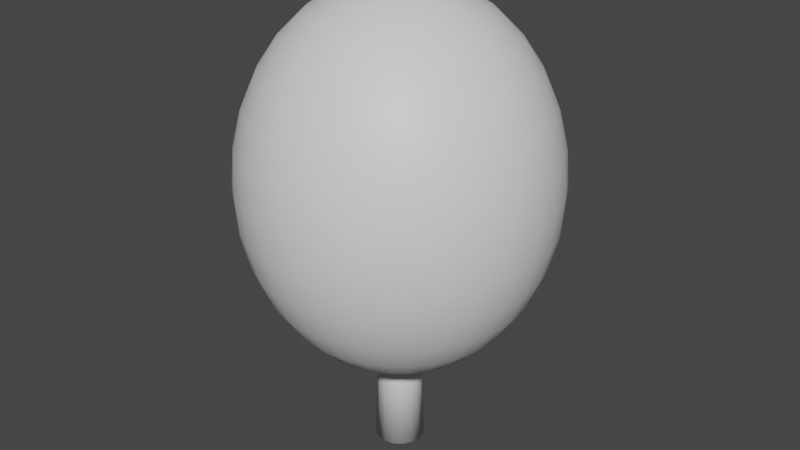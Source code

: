 # Source: FoxGlove.blend  (saved by Blender 3.3.6; exported with 4.5.12 LTS)
import bpy
from mathutils import Matrix  # noqa: F401  (used for matrix-valued properties, if any)

bpy.ops.wm.read_factory_settings(use_empty=True)
scene = bpy.context.scene
scene.name = 'Scene'

# ---- collections
col_collection = bpy.data.collections.new('Collection'); scene.collection.children.link(col_collection)

# ---- materials (node trees are filled in below, after node groups)
mat_bark = bpy.data.materials.new('Bark')
mat_bark.use_transparent_shadow = False
mat_leaves = bpy.data.materials.new('Leaves')
mat_leaves.use_transparent_shadow = False
mat_berries = bpy.data.materials.new('Berries')
mat_berries.use_transparent_shadow = False

# ---- material node trees
mat_bark.use_nodes = True; mat_bark.node_tree.nodes.clear()
_N = mat_bark.node_tree.nodes; _L = mat_bark.node_tree.links
n0 = _N.new('ShaderNodeBsdfPrincipled'); n0.name = 'Principled BSDF'; n0.location = (10, 300)
n0.distribution = 'GGX'
n0.subsurface_method = 'RANDOM_WALK_SKIN'
n0.inputs[3].default_value = 1.45
n0.inputs[27].default_value = (0.0, 0.0, 0.0, 1.0)
n0.inputs[28].default_value = 1.0
n1 = _N.new('ShaderNodeOutputMaterial'); n1.name = 'Material Output'; n1.location = (300, 300)
_L.new(n0.outputs[0], n1.inputs[0])
n1.is_active_output = True
mat_leaves.use_nodes = True; mat_leaves.node_tree.nodes.clear()
_N = mat_leaves.node_tree.nodes; _L = mat_leaves.node_tree.links
n0 = _N.new('ShaderNodeBsdfPrincipled'); n0.name = 'Principled BSDF'; n0.location = (10, 300)
n0.distribution = 'GGX'
n0.subsurface_method = 'RANDOM_WALK_SKIN'
n0.inputs[3].default_value = 1.45
n0.inputs[27].default_value = (0.0, 0.0, 0.0, 1.0)
n0.inputs[28].default_value = 1.0
n1 = _N.new('ShaderNodeOutputMaterial'); n1.name = 'Material Output'; n1.location = (300, 300)
_L.new(n0.outputs[0], n1.inputs[0])
n1.is_active_output = True
mat_berries.use_nodes = True; mat_berries.node_tree.nodes.clear()
_N = mat_berries.node_tree.nodes; _L = mat_berries.node_tree.links
n0 = _N.new('ShaderNodeBsdfPrincipled'); n0.name = 'Principled BSDF'; n0.location = (10, 300)
n0.distribution = 'GGX'
n0.subsurface_method = 'RANDOM_WALK_SKIN'
n0.inputs[0].default_value = (0.8, 0.1471, 0.08946, 1.0)
n0.inputs[3].default_value = 1.45
n0.inputs[27].default_value = (0.0, 0.0, 0.0, 1.0)
n0.inputs[28].default_value = 1.0
n1 = _N.new('ShaderNodeOutputMaterial'); n1.name = 'Material Output'; n1.location = (300, 300)
_L.new(n0.outputs[0], n1.inputs[0])
n1.is_active_output = True

# ---- world
world_world = bpy.data.worlds.new('World'); scene.world = world_world
world_world.use_nodes = True; world_world.node_tree.nodes.clear()
_N = world_world.node_tree.nodes; _L = world_world.node_tree.links
n0 = _N.new('ShaderNodeOutputWorld'); n0.name = 'World Output'; n0.location = (300, 300)
n1 = _N.new('ShaderNodeBackground'); n1.name = 'Background'; n1.location = (10, 300)
n1.inputs[0].default_value = (0.05088, 0.05088, 0.05088, 1.0)
_L.new(n1.outputs[0], n0.inputs[0])
n0.is_active_output = True
world_world.color = (0.05088, 0.05088, 0.05088)
world_world.use_sun_shadow = False
world_world.sun_shadow_jitter_overblur = 0.0

# ---- meshes
me_cylinder_001 = bpy.data.meshes.new('Cylinder.001')
me_cylinder_001.from_pydata([(3.189e-10, 0.07202, 0.0005009), (1.141e-10, 0.05572, 0.4001), (0.02756, 0.06654, 0.0005009), (0.02132, 0.05148, 0.4001), (0.05093, 0.05093, 0.0005009), (0.0394, 0.0394, 0.4001), (0.06654, 0.02756, 0.0005009), (0.05148, 0.02132, 0.4001), (0.07202, -3.968e-10, 0.0005009), (0.05572, -6e-10, 0.4001), (0.06654, -0.02756, 0.0005009), (0.05148, -0.02132, 0.4001), (0.05093, -0.05093, 0.0005009), (0.0394, -0.0394, 0.4001), (0.02756, -0.06654, 0.0005009), (0.02132, -0.05148, 0.4001), (3.189e-10, -0.07202, 0.0005009), (1.141e-10, -0.05572, 0.4001), (-0.02756, -0.06654, 0.0005009), (-0.02132, -0.05148, 0.4001), (-0.05093, -0.05093, 0.0005009), (-0.0394, -0.0394, 0.4001), (-0.06654, -0.02756, 0.0005009), (-0.05148, -0.02132, 0.4001), (-0.07202, -3.968e-10, 0.0005009), (-0.05572, -6e-10, 0.4001), (-0.06654, 0.02756, 0.0005009), (-0.05148, 0.02132, 0.4001), (-0.05093, 0.05093, 0.0005009), (-0.0394, 0.0394, 0.4001), (-0.02756, 0.06654, 0.0005009), (-0.02132, 0.05148, 0.4001), (-0.2569, 0.2569, 1.111), (-0.2185, 0.2185, 1.193), (-0.1717, 0.1717, 1.26), (-0.1182, 0.1182, 1.31), (-0.06028, 0.06028, 1.341), (-0.07088, 0.04736, 1.341), (-0.139, 0.0929, 1.31), (-0.2018, 0.1349, 1.26), (-0.2569, 0.1717, 1.193), (-0.3021, 0.2018, 1.111), (-0.3357, 0.2243, 1.018), (-0.3563, 0.2381, 0.9164), (-0.3633, 0.2428, 0.8111), (-0.3563, 0.2381, 0.7058), (-0.3357, 0.2243, 0.6045), (-0.3021, 0.2018, 0.5112), (-0.2569, 0.1717, 0.4294), (-0.2018, 0.1349, 0.3622), (-0.139, 0.0929, 0.3123), (-0.07088, 0.04736, 0.2816), (-0.07876, 0.03262, 0.2816), (-0.1545, 0.06399, 0.3123), (-0.2243, 0.0929, 0.3622), (-0.2855, 0.1182, 0.4294), (-0.3357, 0.139, 0.5112), (-0.373, 0.1545, 0.6045), (-0.3959, 0.164, 0.7058), (-0.4037, 0.1672, 0.8111), (-0.3959, 0.164, 0.9164), (-0.373, 0.1545, 1.018), (-0.3357, 0.139, 1.111), (-0.2855, 0.1182, 1.193), (-0.2243, 0.0929, 1.26), (-0.1545, 0.06399, 1.31), (-0.07876, 0.03262, 1.341), (-0.08361, 0.01663, 1.341), (-0.164, 0.03262, 1.31), (-0.2381, 0.04736, 1.26), (-0.303, 0.06028, 1.193), (-0.3563, 0.07088, 1.111), (-0.3959, 0.07876, 1.018), (-0.4203, 0.08361, 0.9164), (-0.4286, 0.08525, 0.8111), (-0.4203, 0.08361, 0.7058), (-0.3959, 0.07876, 0.6045), (-0.3563, 0.07088, 0.5112), (-0.303, 0.06028, 0.4294), (-0.2381, 0.04736, 0.3622), (-0.164, 0.03262, 0.3123), (-0.08361, 0.01663, 0.2816), (-0.08525, 5.498e-08, 0.2816), (-0.1672, 6.963e-08, 0.3123), (-0.2428, 1.12e-07, 0.3622), (-0.309, 5.986e-08, 0.4294), (-0.3633, 1.185e-07, 0.5112), (-0.4037, 5.335e-08, 0.6045), (-0.4286, 1.64e-07, 0.7058), (-0.437, 2.422e-07, 0.8111), (-0.4286, 1.64e-07, 0.9164), (-0.4037, 5.335e-08, 1.018), (-0.3633, 1.185e-07, 1.111), (-0.309, 5.986e-08, 1.193), (-0.2428, 1.12e-07, 1.26), (-0.1672, 6.963e-08, 1.31), (-0.08525, 5.498e-08, 1.341), (-0.08361, -0.01663, 1.341), (-0.164, -0.03262, 1.31), (-0.2381, -0.04736, 1.26), (-0.303, -0.06028, 1.193), (-0.3563, -0.07088, 1.111), (-0.3959, -0.07876, 1.018), (-0.4203, -0.08361, 0.9164), (-0.4286, -0.08525, 0.8111), (-0.4203, -0.08361, 0.7058), (-0.3959, -0.07876, 0.6045), (-0.3563, -0.07088, 0.5112), (-0.303, -0.06028, 0.4294), (-0.2381, -0.04736, 0.3622), (-0.164, -0.03262, 0.3123), (-0.08361, -0.01663, 0.2816), (-0.07876, -0.03262, 0.2816), (-0.1545, -0.06399, 0.3123), (-0.2243, -0.0929, 0.3622), (-0.2855, -0.1182, 0.4294), (-0.3357, -0.139, 0.5112), (-0.373, -0.1545, 0.6045), (-0.3959, -0.164, 0.7058), (-0.4037, -0.1672, 0.8111), (-0.3959, -0.164, 0.9164), (-0.373, -0.1545, 1.018), (-0.3357, -0.139, 1.111), (-0.2855, -0.1182, 1.193), (-0.2243, -0.0929, 1.26), (-0.1545, -0.06399, 1.31), (-0.07876, -0.03262, 1.341), (-0.07088, -0.04736, 1.341), (-0.139, -0.0929, 1.31), (-0.2018, -0.1349, 1.26), (-0.2569, -0.1717, 1.193), (-0.3021, -0.2018, 1.111), (-0.3357, -0.2243, 1.018), (-0.3563, -0.2381, 0.9164), (-0.3633, -0.2428, 0.8111), (-0.3563, -0.2381, 0.7058), (-0.3357, -0.2243, 0.6045), (-0.3021, -0.2018, 0.5112), (-0.2569, -0.1717, 0.4294), (-0.2018, -0.1349, 0.3622), (-0.139, -0.0929, 0.3123), (-0.07088, -0.04736, 0.2816), (-0.06028, -0.06028, 0.2816), (-0.1182, -0.1182, 0.3123), (-0.1717, -0.1717, 0.3622), (-0.2185, -0.2185, 0.4294), (-0.2569, -0.2569, 0.5112), (-0.2855, -0.2855, 0.6045), (-0.303, -0.303, 0.7058), (-0.309, -0.309, 0.8111), (-0.303, -0.303, 0.9164), (-0.2855, -0.2855, 1.018), (-0.2569, -0.2569, 1.111), (-0.2185, -0.2185, 1.193), (-0.1717, -0.1717, 1.26), (-0.1182, -0.1182, 1.31), (-0.06028, -0.06028, 1.341), (-0.04736, -0.07088, 1.341), (-0.0929, -0.139, 1.31), (-0.1349, -0.2018, 1.26), (-0.1717, -0.2569, 1.193), (-0.2018, -0.3021, 1.111), (-0.2243, -0.3357, 1.018), (-0.2381, -0.3563, 0.9164), (-0.2428, -0.3633, 0.8111), (-0.2381, -0.3563, 0.7058), (-0.2243, -0.3357, 0.6045), (-0.2018, -0.3021, 0.5112), (-0.1717, -0.2569, 0.4294), (-0.1349, -0.2018, 0.3622), (-0.0929, -0.139, 0.3123), (-0.04736, -0.07088, 0.2816), (-0.03262, -0.07876, 0.2816), (-0.06399, -0.1545, 0.3123), (-0.0929, -0.2243, 0.3622), (-0.1182, -0.2855, 0.4294), (-0.139, -0.3357, 0.5112), (-0.1545, -0.373, 0.6045), (-0.164, -0.3959, 0.7058), (-0.1672, -0.4037, 0.8111), (-0.164, -0.3959, 0.9164), (-0.1545, -0.373, 1.018), (-0.139, -0.3357, 1.111), (-0.1182, -0.2855, 1.193), (-0.0929, -0.2243, 1.26), (-0.06399, -0.1545, 1.31), (-0.03262, -0.07876, 1.341), (-0.01663, -0.08361, 1.341), (-0.03262, -0.164, 1.31), (-0.04736, -0.2381, 1.26), (-0.06028, -0.303, 1.193), (-0.07088, -0.3563, 1.111), (-0.07876, -0.3959, 1.018), (-0.08361, -0.4203, 0.9164), (-0.08525, -0.4286, 0.8111), (-0.08361, -0.4203, 0.7058), (-0.07876, -0.3959, 0.6045), (-0.07088, -0.3563, 0.5112), (-0.06028, -0.303, 0.4294), (-0.04736, -0.2381, 0.3622), (-0.03262, -0.164, 0.3123), (-0.01663, -0.08361, 0.2816), (1.3e-07, -0.08525, 0.2816), (1.104e-07, -0.1672, 0.3123), (9.09e-08, -0.2428, 0.3622), (1.267e-07, -0.309, 0.4294), (8.764e-08, -0.3633, 0.5112), (1.462e-07, -0.4037, 0.6045), (7.462e-08, -0.4286, 0.7058), (-1.003e-08, -0.437, 0.8111), (7.462e-08, -0.4286, 0.9164), (1.462e-07, -0.4037, 1.018), (8.764e-08, -0.3633, 1.111), (1.267e-07, -0.309, 1.193), (9.09e-08, -0.2428, 1.26), (1.104e-07, -0.1672, 1.31), (1.3e-07, -0.08525, 1.341), (0.01663, -0.08361, 1.341), (0.03262, -0.164, 1.31), (0.04736, -0.2381, 1.26), (0.06028, -0.303, 1.193), (0.07088, -0.3563, 1.111), (0.07876, -0.3959, 1.018), (0.08361, -0.4203, 0.9164), (0.08525, -0.4286, 0.8111), (0.08361, -0.4203, 0.7058), (0.07876, -0.3959, 0.6045), (0.07088, -0.3563, 0.5112), (0.06028, -0.303, 0.4294), (0.04736, -0.2381, 0.3622), (0.03262, -0.164, 0.3123), (0.01663, -0.08361, 0.2816), (0.03262, -0.07876, 0.2816), (0.06399, -0.1545, 0.3123), (0.0929, -0.2243, 0.3622), (0.1182, -0.2855, 0.4294), (0.139, -0.3357, 0.5112), (0.1545, -0.373, 0.6045), (0.164, -0.3959, 0.7058), (0.1672, -0.4037, 0.8111), (0.164, -0.3959, 0.9164), (0.1545, -0.373, 1.018), (0.139, -0.3357, 1.111), (0.1182, -0.2855, 1.193), (0.0929, -0.2243, 1.26), (0.06399, -0.1545, 1.31), (0.03262, -0.07876, 1.341), (0.04736, -0.07088, 1.341), (0.0929, -0.139, 1.31), (0.1349, -0.2018, 1.26), (0.1717, -0.2569, 1.193), (0.2018, -0.3021, 1.111), (0.2243, -0.3357, 1.018), (0.2381, -0.3563, 0.9164), (0.2428, -0.3633, 0.8111), (0.2381, -0.3563, 0.7058), (0.2243, -0.3357, 0.6045), (0.2018, -0.3021, 0.5112), (0.1717, -0.2569, 0.4294), (0.1349, -0.2018, 0.3622), (0.0929, -0.139, 0.3123), (0.04736, -0.07088, 0.2816), (0.06028, -0.06028, 0.2816), (0.1182, -0.1182, 0.3123), (0.1717, -0.1717, 0.3622), (0.2185, -0.2185, 0.4294), (0.2569, -0.2569, 0.5112), (0.2855, -0.2855, 0.6045), (0.303, -0.303, 0.7058), (0.309, -0.309, 0.8111), (0.303, -0.303, 0.9164), (0.2855, -0.2855, 1.018), (0.2569, -0.2569, 1.111), (0.2185, -0.2185, 1.193), (0.1717, -0.1717, 1.26), (0.1182, -0.1182, 1.31), (0.06028, -0.06028, 1.341), (0.07088, -0.04736, 1.341), (0.139, -0.0929, 1.31), (0.2018, -0.1349, 1.26), (0.2569, -0.1717, 1.193), (0.3021, -0.2018, 1.111), (0.3357, -0.2243, 1.018), (0.3563, -0.2381, 0.9164), (0.3633, -0.2428, 0.8111), (0.3563, -0.2381, 0.7058), (0.3357, -0.2243, 0.6045), (0.3021, -0.2018, 0.5112), (0.2569, -0.1717, 0.4294), (0.2018, -0.1349, 0.3622), (0.139, -0.0929, 0.3123), (0.07088, -0.04736, 0.2816), (0.07876, -0.03262, 0.2816), (0.1545, -0.06399, 0.3123), (0.2243, -0.0929, 0.3622), (0.2855, -0.1182, 0.4294), (0.3357, -0.139, 0.5112), (0.373, -0.1545, 0.6045), (0.3959, -0.164, 0.7058), (0.4037, -0.1672, 0.8111), (0.3959, -0.164, 0.9164), (0.373, -0.1545, 1.018), (0.3357, -0.139, 1.111), (0.2855, -0.1182, 1.193), (0.2243, -0.0929, 1.26), (0.1545, -0.06399, 1.31), (0.07876, -0.03262, 1.341), (0.08361, -0.01663, 1.341), (0.164, -0.03262, 1.31), (0.2381, -0.04736, 1.26), (0.303, -0.06028, 1.193), (0.3563, -0.07088, 1.111), (0.3959, -0.07876, 1.018), (0.4203, -0.08361, 0.9164), (0.4286, -0.08525, 0.8111), (0.4203, -0.08361, 0.7058), (0.3959, -0.07876, 0.6045), (0.3563, -0.07088, 0.5112), (0.303, -0.06028, 0.4294), (0.2381, -0.04736, 0.3622), (0.164, -0.03262, 0.3123), (0.08361, -0.01663, 0.2816), (0.08525, 4.196e-08, 0.2816), (0.1672, 3.707e-08, 0.3123), (0.2428, 2.405e-08, 0.3622), (0.309, 5.335e-08, 0.4294), (0.3633, 7.773e-09, 0.5112), (0.4037, 6.637e-08, 0.6045), (0.4286, 7.773e-09, 0.7058), (0.437, -2.478e-08, 0.8111), (0.4286, 7.773e-09, 0.9164), (0.4037, 6.637e-08, 1.018), (0.3633, 7.773e-09, 1.111), (0.309, 5.335e-08, 1.193), (0.2428, 2.405e-08, 1.26), (0.1672, 3.707e-08, 1.31), (0.08525, 4.196e-08, 1.341), (0.08361, 0.01663, 1.341), (0.164, 0.03262, 1.31), (0.2381, 0.04736, 1.26), (0.303, 0.06028, 1.193), (0.3563, 0.07088, 1.111), (0.3959, 0.07876, 1.018), (0.4203, 0.08361, 0.9164), (0.4286, 0.08525, 0.8111), (0.4203, 0.08361, 0.7058), (0.3959, 0.07876, 0.6045), (0.3563, 0.07088, 0.5112), (0.303, 0.06028, 0.4294), (0.2381, 0.04736, 0.3622), (0.164, 0.03262, 0.3123), (0.08361, 0.01663, 0.2816), (0.07876, 0.03262, 0.2816), (0.1545, 0.06399, 0.3123), (0.2243, 0.0929, 0.3622), (0.2855, 0.1182, 0.4294), (0.3357, 0.139, 0.5112), (0.373, 0.1545, 0.6045), (0.3959, 0.164, 0.7058), (0.4037, 0.1672, 0.8111), (0.3959, 0.164, 0.9164), (0.373, 0.1545, 1.018), (0.3357, 0.139, 1.111), (0.2855, 0.1182, 1.193), (0.2243, 0.0929, 1.26), (0.1545, 0.06399, 1.31), (0.07876, 0.03262, 1.341), (0.07088, 0.04736, 1.341), (0.139, 0.0929, 1.31), (0.2018, 0.1349, 1.26), (0.2569, 0.1717, 1.193), (0.3021, 0.2018, 1.111), (0.3357, 0.2243, 1.018), (0.3563, 0.2381, 0.9164), (0.3633, 0.2428, 0.8111), (0.3563, 0.2381, 0.7058), (0.3357, 0.2243, 0.6045), (0.3021, 0.2018, 0.5112), (0.2569, 0.1717, 0.4294), (0.2018, 0.1349, 0.3622), (0.139, 0.0929, 0.3123), (0.07088, 0.04736, 0.2816), (0.06028, 0.06028, 0.2816), (0.1182, 0.1182, 0.3123), (0.1717, 0.1717, 0.3622), (0.2185, 0.2185, 0.4294), (0.2569, 0.2569, 0.5112), (0.2855, 0.2855, 0.6045), (0.303, 0.303, 0.7058), (0.309, 0.309, 0.8111), (0.303, 0.303, 0.9164), (0.2855, 0.2855, 1.018), (0.2569, 0.2569, 1.111), (0.2185, 0.2185, 1.193), (0.1717, 0.1717, 1.26), (0.1182, 0.1182, 1.31), (0.06028, 0.06028, 1.341), (0.04736, 0.07088, 1.341), (0.0929, 0.139, 1.31), (0.1349, 0.2018, 1.26), (0.1717, 0.2569, 1.193), (0.2018, 0.3021, 1.111), (0.2243, 0.3357, 1.018), (0.2381, 0.3563, 0.9164), (0.2428, 0.3633, 0.8111), (0.2381, 0.3563, 0.7058), (0.2243, 0.3357, 0.6045), (0.2018, 0.3021, 0.5112), (0.1717, 0.2569, 0.4294), (0.1349, 0.2018, 0.3622), (0.0929, 0.139, 0.3123), (0.04736, 0.07088, 0.2816), (1.332e-07, 4.684e-08, 0.2712), (0.03262, 0.07876, 0.2816), (0.06399, 0.1545, 0.3123), (0.0929, 0.2243, 0.3622), (0.1182, 0.2855, 0.4294), (0.139, 0.3357, 0.5112), (0.1545, 0.373, 0.6045), (0.164, 0.3959, 0.7058), (0.1672, 0.4037, 0.8111), (0.164, 0.3959, 0.9164), (0.1545, 0.373, 1.018), (0.139, 0.3357, 1.111), (0.1182, 0.2855, 1.193), (0.0929, 0.2243, 1.26), (0.06399, 0.1545, 1.31), (0.03262, 0.07876, 1.341), (1.332e-07, 4.684e-08, 1.351), (0.01663, 0.08361, 1.341), (0.03262, 0.164, 1.31), (0.04736, 0.2381, 1.26), (0.06028, 0.303, 1.193), (0.07088, 0.3563, 1.111), (0.07876, 0.3959, 1.018), (0.08361, 0.4203, 0.9164), (0.08525, 0.4286, 0.8111), (0.08361, 0.4203, 0.7058), (0.07876, 0.3959, 0.6045), (0.07088, 0.3563, 0.5112), (0.06028, 0.303, 0.4294), (0.04736, 0.2381, 0.3622), (0.03262, 0.164, 0.3123), (0.01663, 0.08361, 0.2816), (1.332e-07, 0.08525, 0.2816), (1.332e-07, 0.1672, 0.3123), (1.332e-07, 0.2428, 0.3622), (1.332e-07, 0.309, 0.4294), (1.332e-07, 0.3633, 0.5112), (1.332e-07, 0.4037, 0.6045), (1.332e-07, 0.4286, 0.7058), (1.332e-07, 0.437, 0.8111), (1.332e-07, 0.4286, 0.9164), (1.332e-07, 0.3633, 1.111), (1.332e-07, 0.309, 1.193), (1.332e-07, 0.2428, 1.26), (1.332e-07, 0.1672, 1.31), (1.332e-07, 0.08525, 1.341), (-0.2855, 0.2855, 1.018), (-0.303, 0.303, 0.9164), (-0.309, 0.309, 0.8111), (-0.303, 0.303, 0.7058), (-0.2855, 0.2855, 0.6045), (-0.2569, 0.2569, 0.5112), (-0.2185, 0.2185, 0.4294), (-0.1717, 0.1717, 0.3622), (-0.1182, 0.1182, 0.3123), (-0.06028, 0.06028, 0.2816), (-0.2018, 0.3021, 1.111), (-0.1717, 0.2569, 1.193), (-0.1349, 0.2018, 1.26), (-0.0929, 0.139, 1.31), (-0.04736, 0.07088, 1.341), (-0.2243, 0.3357, 1.018), (-0.2381, 0.3563, 0.9164), (-0.2428, 0.3633, 0.8111), (-0.2381, 0.3563, 0.7058), (-0.2243, 0.3357, 0.6045), (-0.2018, 0.3021, 0.5112), (-0.1717, 0.2569, 0.4294), (-0.1349, 0.2018, 0.3622), (-0.0929, 0.139, 0.3123), (-0.04736, 0.07088, 0.2816), (-0.139, 0.3357, 1.111), (-0.1182, 0.2855, 1.193), (-0.0929, 0.2243, 1.26), (-0.06399, 0.1545, 1.31), (-0.03262, 0.07876, 1.341), (-0.1545, 0.373, 1.018), (-0.164, 0.3959, 0.9164), (-0.1672, 0.4037, 0.8111), (-0.164, 0.3959, 0.7058), (-0.1545, 0.373, 0.6045), (-0.139, 0.3357, 0.5112), (-0.1182, 0.2855, 0.4294), (-0.0929, 0.2243, 0.3622), (-0.06399, 0.1545, 0.3123), (-0.03262, 0.07876, 0.2816), (-0.07088, 0.3563, 1.111), (-0.06028, 0.303, 1.193), (-0.04736, 0.2381, 1.26), (-0.03262, 0.164, 1.31), (-0.01663, 0.08361, 1.341), (-0.07876, 0.3959, 1.018), (-0.08361, 0.4203, 0.9164), (-0.08525, 0.4286, 0.8111), (-0.08361, 0.4203, 0.7058), (-0.07876, 0.3959, 0.6045), (-0.07088, 0.3563, 0.5112), (-0.06028, 0.303, 0.4294), (-0.04736, 0.2381, 0.3622), (-0.03262, 0.164, 0.3123), (-0.01663, 0.08361, 0.2816), (1.593e-07, 0.4037, 1.018)], [], [(0, 1, 3, 2), (2, 3, 5, 4), (4, 5, 7, 6), (6, 7, 9, 8), (8, 9, 11, 10), (10, 11, 13, 12), (12, 13, 15, 14), (14, 15, 17, 16), (16, 17, 19, 18), (18, 19, 21, 20), (20, 21, 23, 22), (22, 23, 25, 24), (24, 25, 27, 26), (26, 27, 29, 28), (3, 1, 31, 29, 27, 25, 23, 21, 19, 17, 15, 13, 11, 9, 7, 5), (28, 29, 31, 30), (30, 31, 1, 0), (0, 2, 4, 6, 8, 10, 12, 14, 16, 18, 20, 22, 24, 26, 28, 30), (504, 503, 513, 452), (497, 496, 511, 512), (507, 506, 450, 449), (489, 488, 503, 504), (506, 505, 451, 450), (482, 481, 496, 497), (501, 502, 457, 456), (474, 473, 488, 489), (511, 510, 446, 445), (475, 474, 489, 490), (502, 428, 457), (487, 428, 502), (469, 470, 485, 484), (498, 499, 454, 453), (488, 483, 498, 503), (505, 504, 452, 451), (490, 489, 504, 505), (484, 485, 500, 499), (492, 491, 506, 507), (494, 493, 508, 509), (478, 477, 492, 493), (495, 494, 509, 510), (477, 476, 491, 492), (496, 495, 510, 511), (476, 475, 490, 491), (483, 484, 499, 498), (412, 482, 497), (412, 497, 512), (481, 480, 495, 496), (493, 492, 507, 508), (491, 490, 505, 506), (470, 471, 486, 485), (461, 460, 475, 476), (472, 428, 487), (463, 462, 477, 478), (466, 465, 480, 481), (465, 464, 479, 480), (460, 459, 474, 475), (473, 468, 483, 488), (458, 32, 468, 473), (467, 466, 481, 482), (480, 479, 494, 495), (464, 463, 478, 479), (479, 478, 493, 494), (36, 428, 472), (468, 469, 484, 483), (32, 33, 469, 468), (471, 472, 487, 486), (41, 40, 33, 32), (35, 36, 472, 471), (45, 44, 460, 461), (34, 35, 471, 470), (39, 38, 35, 34), (462, 461, 476, 477), (49, 48, 464, 465), (412, 467, 482), (48, 47, 463, 464), (37, 428, 36), (46, 45, 461, 462), (42, 41, 32, 458), (33, 34, 470, 469), (44, 43, 459, 460), (43, 42, 458, 459), (459, 458, 473, 474), (61, 62, 41, 42), (59, 60, 43, 44), (53, 54, 49, 50), (54, 55, 48, 49), (50, 49, 465, 466), (412, 52, 51), (62, 63, 40, 41), (51, 50, 466, 467), (52, 53, 50, 51), (40, 39, 34, 33), (60, 61, 42, 43), (412, 51, 467), (57, 58, 45, 46), (38, 37, 36, 35), (55, 56, 47, 48), (47, 46, 462, 463), (64, 65, 38, 39), (77, 76, 57, 56), (63, 64, 39, 40), (79, 78, 55, 54), (58, 59, 44, 45), (69, 68, 65, 64), (65, 66, 37, 38), (78, 77, 56, 55), (73, 72, 61, 60), (68, 67, 66, 65), (71, 70, 63, 62), (56, 57, 46, 47), (75, 74, 59, 58), (72, 71, 62, 61), (66, 428, 37), (81, 80, 53, 52), (412, 111, 82), (118, 119, 104, 105), (108, 107, 86, 85), (67, 428, 66), (121, 122, 101, 102), (97, 428, 96), (98, 97, 96, 95), (102, 101, 92, 91), (107, 106, 87, 86), (104, 103, 90, 89), (100, 99, 94, 93), (106, 105, 88, 87), (111, 110, 83, 82), (101, 100, 93, 92), (103, 102, 91, 90), (119, 120, 103, 104), (116, 117, 106, 107), (124, 125, 98, 99), (120, 121, 102, 103), (126, 428, 97), (117, 118, 105, 106), (412, 112, 111), (112, 113, 110, 111), (125, 126, 97, 98), (412, 141, 112), (114, 115, 108, 109), (412, 81, 52), (133, 132, 121, 120), (122, 123, 100, 101), (115, 116, 107, 108), (123, 124, 99, 100), (113, 114, 109, 110), (132, 131, 122, 121), (139, 138, 115, 114), (76, 75, 58, 57), (144, 145, 138, 139), (138, 137, 116, 115), (134, 133, 120, 119), (127, 428, 126), (136, 135, 118, 117), (140, 139, 114, 113), (135, 134, 119, 118), (130, 129, 124, 123), (129, 128, 125, 124), (131, 130, 123, 122), (128, 127, 126, 125), (137, 136, 117, 116), (141, 140, 113, 112), (146, 147, 136, 137), (145, 146, 137, 138), (156, 428, 127), (148, 149, 134, 135), (147, 148, 135, 136), (151, 152, 131, 132), (142, 143, 140, 141), (149, 150, 133, 134), (155, 156, 127, 128), (74, 73, 60, 59), (153, 154, 129, 130), (152, 153, 130, 131), (154, 155, 128, 129), (412, 142, 141), (143, 144, 139, 140), (150, 151, 132, 133), (170, 169, 144, 143), (80, 79, 54, 53), (161, 160, 153, 152), (168, 167, 146, 145), (167, 166, 147, 146), (160, 159, 154, 153), (157, 428, 156), (163, 162, 151, 150), (412, 171, 142), (169, 168, 145, 144), (162, 161, 152, 151), (158, 157, 156, 155), (159, 158, 155, 154), (166, 165, 148, 147), (164, 163, 150, 149), (165, 164, 149, 148), (174, 175, 168, 169), (183, 184, 159, 160), (177, 178, 165, 166), (172, 173, 170, 171), (173, 174, 169, 170), (185, 186, 157, 158), (186, 428, 157), (175, 176, 167, 168), (96, 428, 67), (181, 182, 161, 162), (182, 183, 160, 161), (171, 170, 143, 142), (180, 181, 162, 163), (184, 185, 158, 159), (179, 180, 163, 164), (176, 177, 166, 167), (412, 201, 172), (200, 199, 174, 173), (178, 179, 164, 165), (192, 191, 182, 181), (412, 172, 171), (188, 187, 186, 185), (201, 200, 173, 172), (197, 196, 177, 176), (187, 428, 186), (196, 195, 178, 177), (193, 192, 181, 180), (191, 190, 183, 182), (194, 193, 180, 179), (195, 194, 179, 178), (198, 197, 176, 175), (92, 93, 70, 71), (214, 215, 188, 189), (208, 209, 194, 195), (209, 210, 193, 194), (203, 204, 199, 200), (213, 214, 189, 190), (205, 206, 197, 198), (90, 91, 72, 73), (215, 216, 187, 188), (206, 207, 196, 197), (190, 189, 184, 183), (212, 213, 190, 191), (199, 198, 175, 174), (210, 211, 192, 193), (189, 188, 185, 184), (204, 205, 198, 199), (216, 428, 187), (412, 202, 201), (231, 230, 203, 202), (202, 203, 200, 201), (224, 223, 210, 209), (211, 212, 191, 192), (225, 224, 209, 208), (207, 208, 195, 196), (227, 226, 207, 206), (217, 428, 216), (220, 219, 214, 213), (223, 222, 211, 210), (218, 217, 216, 215), (229, 228, 205, 204), (89, 90, 73, 74), (222, 221, 212, 211), (412, 231, 202), (230, 229, 204, 203), (233, 234, 229, 230), (244, 245, 218, 219), (245, 246, 217, 218), (236, 237, 226, 227), (91, 92, 71, 72), (232, 233, 230, 231), (239, 240, 223, 224), (221, 220, 213, 212), (241, 242, 221, 222), (226, 225, 208, 207), (234, 235, 228, 229), (219, 218, 215, 214), (242, 243, 220, 221), (228, 227, 206, 205), (246, 428, 217), (258, 257, 236, 235), (412, 232, 231), (253, 252, 241, 240), (235, 236, 227, 228), (252, 251, 242, 241), (238, 239, 224, 225), (260, 259, 234, 233), (237, 238, 225, 226), (247, 428, 246), (240, 241, 222, 223), (257, 256, 237, 236), (412, 261, 232), (412, 82, 81), (250, 249, 244, 243), (259, 258, 235, 234), (243, 244, 219, 220), (272, 273, 250, 251), (261, 260, 233, 232), (266, 267, 256, 257), (248, 247, 246, 245), (87, 88, 75, 76), (412, 262, 261), (276, 428, 247), (255, 254, 239, 238), (267, 268, 255, 256), (249, 248, 245, 244), (275, 276, 247, 248), (251, 250, 243, 242), (273, 274, 249, 250), (256, 255, 238, 237), (271, 272, 251, 252), (254, 253, 240, 239), (265, 266, 257, 258), (280, 279, 274, 273), (263, 264, 259, 260), (279, 278, 275, 274), (269, 270, 253, 254), (281, 280, 273, 272), (274, 275, 248, 249), (285, 284, 269, 268), (264, 265, 258, 259), (278, 277, 276, 275), (262, 263, 260, 261), (95, 96, 67, 68), (288, 287, 266, 265), (268, 269, 254, 255), (270, 271, 252, 253), (282, 281, 272, 271), (291, 290, 263, 262), (301, 302, 281, 282), (412, 291, 262), (82, 83, 80, 81), (304, 305, 278, 279), (284, 283, 270, 269), (289, 288, 265, 264), (290, 289, 264, 263), (287, 286, 267, 266), (303, 304, 279, 280), (286, 285, 268, 267), (292, 293, 290, 291), (283, 282, 271, 270), (297, 298, 285, 286), (277, 428, 276), (298, 299, 284, 285), (300, 301, 282, 283), (296, 297, 286, 287), (412, 321, 292), (302, 303, 280, 281), (311, 310, 303, 302), (306, 428, 277), (316, 315, 298, 297), (293, 294, 289, 290), (310, 309, 304, 303), (305, 306, 277, 278), (85, 86, 77, 78), (313, 312, 301, 300), (294, 295, 288, 289), (295, 296, 287, 288), (299, 300, 283, 284), (412, 292, 291), (329, 330, 313, 314), (330, 331, 312, 313), (86, 87, 76, 77), (314, 313, 300, 299), (327, 328, 315, 316), (322, 323, 320, 321), (326, 327, 316, 317), (335, 336, 307, 308), (333, 334, 309, 310), (412, 322, 321), (332, 333, 310, 311), (328, 329, 314, 315), (324, 325, 318, 319), (323, 324, 319, 320), (334, 335, 308, 309), (336, 428, 307), (348, 347, 326, 325), (412, 351, 322), (340, 339, 334, 333), (343, 342, 331, 330), (338, 337, 336, 335), (349, 348, 325, 324), (351, 350, 323, 322), (350, 349, 324, 323), (93, 94, 69, 70), (317, 316, 297, 296), (344, 343, 330, 329), (325, 326, 317, 318), (345, 344, 329, 328), (331, 332, 311, 312), (342, 341, 332, 331), (346, 345, 328, 327), (94, 95, 68, 69), (318, 317, 296, 295), (361, 362, 341, 342), (337, 428, 336), (355, 356, 347, 348), (341, 340, 333, 332), (412, 352, 351), (347, 346, 327, 326), (366, 428, 337), (339, 338, 335, 334), (354, 355, 348, 349), (358, 359, 344, 345), (363, 364, 339, 340), (360, 361, 342, 343), (356, 357, 346, 347), (362, 363, 340, 341), (359, 360, 343, 344), (374, 373, 360, 359), (357, 358, 345, 346), (369, 368, 365, 364), (365, 366, 337, 338), (380, 379, 354, 353), (377, 376, 357, 356), (83, 84, 79, 80), (308, 307, 306, 305), (381, 380, 353, 352), (353, 354, 349, 350), (376, 375, 358, 357), (352, 353, 350, 351), (371, 370, 363, 362), (364, 365, 338, 339), (378, 377, 356, 355), (375, 374, 359, 358), (379, 378, 355, 354), (394, 395, 368, 369), (372, 371, 362, 361), (385, 386, 377, 378), (367, 428, 366), (412, 382, 381), (370, 369, 364, 363), (391, 392, 371, 372), (368, 367, 366, 365), (382, 383, 380, 381), (373, 372, 361, 360), (392, 393, 370, 371), (412, 381, 352), (88, 89, 74, 75), (315, 314, 299, 298), (408, 407, 386, 385), (390, 391, 372, 373), (404, 403, 390, 389), (395, 396, 367, 368), (400, 399, 394, 393), (393, 394, 369, 370), (84, 85, 78, 79), (307, 428, 306), (389, 390, 373, 374), (388, 389, 374, 375), (387, 388, 375, 376), (383, 384, 379, 380), (396, 428, 367), (386, 387, 376, 377), (410, 409, 384, 383), (384, 385, 378, 379), (409, 408, 385, 384), (402, 401, 392, 391), (399, 398, 395, 394), (412, 411, 382), (403, 402, 391, 390), (397, 428, 396), (398, 397, 396, 395), (405, 404, 389, 388), (401, 400, 393, 392), (427, 428, 397), (411, 410, 383, 382), (412, 413, 411), (406, 405, 388, 387), (110, 109, 84, 83), (309, 308, 305, 304), (407, 406, 387, 386), (425, 426, 398, 399), (424, 425, 399, 400), (418, 419, 405, 406), (423, 424, 400, 401), (417, 418, 406, 407), (109, 108, 85, 84), (320, 319, 294, 293), (415, 416, 408, 409), (420, 421, 403, 404), (419, 420, 404, 405), (421, 422, 402, 403), (413, 414, 410, 411), (416, 417, 407, 408), (414, 415, 409, 410), (422, 423, 401, 402), (426, 427, 397, 398), (438, 437, 419, 418), (437, 436, 420, 419), (436, 435, 421, 420), (430, 429, 427, 426), (412, 443, 413), (435, 434, 422, 421), (433, 432, 424, 423), (431, 430, 426, 425), (442, 441, 415, 414), (434, 433, 423, 422), (439, 438, 418, 417), (429, 428, 427), (99, 98, 95, 94), (321, 320, 293, 292), (443, 442, 414, 413), (441, 440, 416, 415), (451, 452, 435, 436), (445, 446, 441, 442), (452, 513, 434, 435), (456, 457, 429, 430), (105, 104, 89, 88), (312, 311, 302, 301), (513, 453, 433, 434), (440, 439, 417, 416), (444, 445, 442, 443), (432, 431, 425, 424), (455, 456, 430, 431), (447, 448, 439, 440), (412, 444, 443), (457, 428, 429), (454, 455, 431, 432), (453, 454, 432, 433), (485, 486, 501, 500), (500, 501, 456, 455), (486, 487, 502, 501), (499, 500, 455, 454), (450, 451, 436, 437), (503, 498, 453, 513), (448, 449, 438, 439), (510, 509, 447, 446), (446, 447, 440, 441), (509, 508, 448, 447), (70, 69, 64, 63), (319, 318, 295, 294), (412, 512, 444), (449, 450, 437, 438), (508, 507, 449, 448), (512, 511, 445, 444)])
me_cylinder_001.polygons.foreach_set('use_smooth', [True] * 530)
me_cylinder_001.polygons.foreach_set('material_index', [0, 0, 0, 0, 0, 0, 0, 0, 0, 0, 0, 0, 0, 0, 0, 0, 0, 0, 1, 1, 1, 1, 1, 1, 1, 1, 1, 1, 1, 1, 1, 1, 1, 1, 1, 1, 1, 1, 1, 1, 1, 1, 1, 1, 1, 1, 1, 1, 1, 1, 1, 1, 1, 1, 1, 1, 1, 1, 1, 1, 1, 1, 1, 1, 1, 1, 1, 1, 1, 1, 1, 1, 1, 1, 1, 1, 1, 1, 1, 1, 1, 1, 1, 1, 1, 1, 1, 1, 1, 1, 1, 1, 1, 1, 1, 1, 1, 1, 1, 1, 1, 1, 1, 1, 1, 1, 1, 1, 1, 1, 1, 1, 1, 1, 1, 1, 1, 1, 1, 1, 1, 1, 1, 1, 1, 1, 1, 1, 1, 1, 1, 1, 1, 1, 1, 1, 1, 1, 1, 1, 1, 1, 1, 1, 1, 1, 1, 1, 1, 1, 1, 1, 1, 1, 1, 1, 1, 1, 1, 1, 1, 1, 1, 1, 1, 1, 1, 1, 1, 1, 1, 1, 1, 1, 1, 1, 1, 1, 1, 1, 1, 1, 1, 1, 1, 1, 1, 1, 1, 1, 1, 1, 1, 1, 1, 1, 1, 1, 1, 1, 1, 1, 1, 1, 1, 1, 1, 1, 1, 1, 1, 1, 1, 1, 1, 1, 1, 1, 1, 1, 1, 1, 1, 1, 1, 1, 1, 1, 1, 1, 1, 1, 1, 1, 1, 1, 1, 1, 1, 1, 1, 1, 1, 1, 1, 1, 1, 1, 1, 1, 1, 1, 1, 1, 1, 1, 1, 1, 1, 1, 1, 1, 1, 1, 1, 1, 1, 1, 1, 1, 1, 1, 1, 1, 1, 1, 1, 1, 1, 1, 1, 1, 1, 1, 1, 1, 1, 1, 1, 1, 1, 1, 1, 1, 1, 1, 1, 1, 1, 1, 1, 1, 1, 1, 1, 1, 1, 1, 1, 1, 1, 1, 1, 1, 1, 1, 1, 1, 1, 1, 1, 1, 1, 1, 1, 1, 1, 1, 1, 1, 1, 1, 1, 1, 1, 1, 1, 1, 1, 1, 1, 1, 1, 1, 1, 1, 1, 1, 1, 1, 1, 1, 1, 1, 1, 1, 1, 1, 1, 1, 1, 1, 1, 1, 1, 1, 1, 1, 1, 1, 1, 1, 1, 1, 1, 1, 1, 1, 1, 1, 1, 1, 1, 1, 1, 1, 1, 1, 1, 1, 1, 1, 1, 1, 1, 1, 1, 1, 1, 1, 1, 1, 1, 1, 1, 1, 1, 1, 1, 1, 1, 1, 1, 1, 1, 1, 1, 1, 1, 1, 1, 1, 1, 1, 1, 1, 1, 1, 1, 1, 1, 1, 1, 1, 1, 1, 1, 1, 1, 1, 1, 1, 1, 1, 1, 1, 1, 1, 1, 1, 1, 1, 1, 1, 1, 1, 1, 1, 1, 1, 1, 1, 1, 1, 1, 1, 1, 1, 1, 1, 1, 1, 1, 1, 1, 1, 1, 1, 1, 1, 1, 1, 1, 1, 1, 1, 1, 1, 1, 1, 1, 1, 1, 1, 1, 1, 1, 1, 1, 1, 1, 1, 1, 1, 1, 1, 1, 1, 1, 1, 1, 1, 1, 1, 1, 1, 1, 1, 1, 1, 1, 1, 1, 1, 1, 1, 1, 1, 1, 1])
_uv = me_cylinder_001.uv_layers.new(name='UVMap')
_uv.uv.foreach_set('vector', [1.0, 0.5, 1.0, 1.0, 0.9375, 1.0, 0.9375, 0.5, 0.9375, 0.5, 0.9375, 1.0, 0.875, 1.0, 0.875, 0.5, 0.875, 0.5, 0.875, 1.0, 0.8125, 1.0, 0.8125, 0.5, 0.8125, 0.5, 0.8125, 1.0, 0.75, 1.0, 0.75, 0.5, 0.75, 0.5, 0.75, 1.0, 0.6875, 1.0, 0.6875, 0.5, 0.6875, 0.5, 0.6875, 1.0, 0.625, 1.0, 0.625, 0.5, 0.625, 0.5, 0.625, 1.0, 0.5625, 1.0, 0.5625, 0.5, 0.5625, 0.5, 0.5625, 1.0, 0.5, 1.0, 0.5, 0.5, 0.5, 0.5, 0.5, 1.0, 0.4375, 1.0, 0.4375, 0.5, 0.4375, 0.5, 0.4375, 1.0, 0.375, 1.0, 0.375, 0.5, 0.375, 0.5, 0.375, 1.0, 0.3125, 1.0, 0.3125, 0.5, 0.3125, 0.5, 0.3125, 1.0, 0.25, 1.0, 0.25, 0.5, 0.25, 0.5, 0.25, 1.0, 0.1875, 1.0, 0.1875, 0.5, 0.1875, 0.5, 0.1875, 1.0, 0.125, 1.0, 0.125, 0.5, 0.3418, 0.4717, 0.25, 0.49, 0.1582, 0.4717, 0.08029, 0.4197, 0.02827, 0.3418, 0.01, 0.25, 0.02827, 0.1582, 0.08029, 0.08029, 0.1582, 0.02827, 0.25, 0.01, 0.3418, 0.02827, 0.4197, 0.08029, 0.4717, 0.1582, 0.49, 0.25, 0.4717, 0.3418, 0.4197, 0.4197, 0.125, 0.5, 0.125, 1.0, 0.0625, 1.0, 0.0625, 0.5, 0.0625, 0.5, 0.0625, 1.0, 0.0, 1.0, 0.0, 0.5, 0.75, 0.49, 0.8418, 0.4717, 0.9197, 0.4197, 0.9717, 0.3418, 0.99, 0.25, 0.9717, 0.1582, 0.9197, 0.08029, 0.8418, 0.02827, 0.75, 0.01, 0.6582, 0.02827, 0.5803, 0.08029, 0.5283, 0.1582, 0.51, 0.25, 0.5283, 0.3418, 0.5803, 0.4197, 0.6582, 0.4717, 0.7812, 0.5625, 0.7812, 0.625, 0.75, 0.625, 0.75, 0.5625, 0.8125, 0.0625, 0.8125, 0.125, 0.7812, 0.125, 0.7812, 0.0625, 0.7812, 0.375, 0.7812, 0.4375, 0.75, 0.4375, 0.75, 0.375, 0.8125, 0.5625, 0.8125, 0.625, 0.7812, 0.625, 0.7812, 0.5625, 0.7812, 0.4375, 0.7812, 0.5, 0.75, 0.5, 0.75, 0.4375, 0.8438, 0.0625, 0.8438, 0.125, 0.8125, 0.125, 0.8125, 0.0625, 0.7812, 0.875, 0.7812, 0.9375, 0.75, 0.9375, 0.75, 0.875, 0.8437, 0.5625, 0.8438, 0.625, 0.8125, 0.625, 0.8125, 0.5625, 0.7812, 0.125, 0.7812, 0.1875, 0.75, 0.1875, 0.75, 0.125, 0.8437, 0.5, 0.8437, 0.5625, 0.8125, 0.5625, 0.8125, 0.5, 0.7812, 0.9375, 0.7656, 1.0, 0.75, 0.9375, 0.8125, 0.9375, 0.7969, 1.0, 0.7812, 0.9375, 0.8438, 0.75, 0.8437, 0.8125, 0.8125, 0.8125, 0.8125, 0.75, 0.7812, 0.6875, 0.7812, 0.75, 0.75, 0.75, 0.75, 0.6875, 0.8125, 0.625, 0.8125, 0.6875, 0.7812, 0.6875, 0.7812, 0.625, 0.7812, 0.5, 0.7812, 0.5625, 0.75, 0.5625, 0.75, 0.5, 0.8125, 0.5, 0.8125, 0.5625, 0.7812, 0.5625, 0.7812, 0.5, 0.8125, 0.75, 0.8125, 0.8125, 0.7812, 0.8125, 0.7812, 0.75, 0.8125, 0.375, 0.8125, 0.4375, 0.7812, 0.4375, 0.7812, 0.375, 0.8125, 0.25, 0.8125, 0.3125, 0.7812, 0.3125, 0.7812, 0.25, 0.8437, 0.3125, 0.8438, 0.375, 0.8125, 0.375, 0.8125, 0.3125, 0.8125, 0.1875, 0.8125, 0.25, 0.7812, 0.25, 0.7812, 0.1875, 0.8438, 0.375, 0.8437, 0.4375, 0.8125, 0.4375, 0.8125, 0.375, 0.8125, 0.125, 0.8125, 0.1875, 0.7812, 0.1875, 0.7812, 0.125, 0.8437, 0.4375, 0.8437, 0.5, 0.8125, 0.5, 0.8125, 0.4375, 0.8125, 0.6875, 0.8125, 0.75, 0.7812, 0.75, 0.7812, 0.6875, 0.8281, 0.0, 0.8438, 0.0625, 0.8125, 0.0625, 0.7969, 0.0, 0.8125, 0.0625, 0.7812, 0.0625, 0.8438, 0.125, 0.8437, 0.1875, 0.8125, 0.1875, 0.8125, 0.125, 0.8125, 0.3125, 0.8125, 0.375, 0.7812, 0.375, 0.7812, 0.3125, 0.8125, 0.4375, 0.8125, 0.5, 0.7812, 0.5, 0.7812, 0.4375, 0.8437, 0.8125, 0.8438, 0.875, 0.8125, 0.875, 0.8125, 0.8125, 0.875, 0.4375, 0.875, 0.5, 0.8437, 0.5, 0.8437, 0.4375, 0.8438, 0.9375, 0.8281, 1.0, 0.8125, 0.9375, 0.875, 0.3125, 0.875, 0.375, 0.8438, 0.375, 0.8437, 0.3125, 0.875, 0.125, 0.875, 0.1875, 0.8437, 0.1875, 0.8438, 0.125, 0.875, 0.1875, 0.875, 0.25, 0.8438, 0.25, 0.8437, 0.1875, 0.875, 0.5, 0.875, 0.5625, 0.8437, 0.5625, 0.8437, 0.5, 0.8438, 0.625, 0.8437, 0.6875, 0.8125, 0.6875, 0.8125, 0.625, 0.875, 0.625, 0.875, 0.6875, 0.8437, 0.6875, 0.8438, 0.625, 0.875, 0.0625, 0.875, 0.125, 0.8438, 0.125, 0.8438, 0.0625, 0.8437, 0.1875, 0.8438, 0.25, 0.8125, 0.25, 0.8125, 0.1875, 0.875, 0.25, 0.875, 0.3125, 0.8437, 0.3125, 0.8438, 0.25, 0.8438, 0.25, 0.8437, 0.3125, 0.8125, 0.3125, 0.8125, 0.25, 0.875, 0.9375, 0.8594, 1.0, 0.8438, 0.9375, 0.8437, 0.6875, 0.8438, 0.75, 0.8125, 0.75, 0.8125, 0.6875, 0.875, 0.6875, 0.875, 0.75, 0.8438, 0.75, 0.8437, 0.6875, 0.8438, 0.875, 0.8438, 0.9375, 0.8125, 0.9375, 0.8125, 0.875, 0.9062, 0.6875, 0.9062, 0.75, 0.875, 0.75, 0.875, 0.6875, 0.875, 0.875, 0.875, 0.9375, 0.8438, 0.9375, 0.8438, 0.875, 0.9062, 0.4375, 0.9062, 0.5, 0.875, 0.5, 0.875, 0.4375, 0.875, 0.8125, 0.875, 0.875, 0.8438, 0.875, 0.8437, 0.8125, 0.9062, 0.8125, 0.9062, 0.875, 0.875, 0.875, 0.875, 0.8125, 0.875, 0.375, 0.875, 0.4375, 0.8437, 0.4375, 0.8438, 0.375, 0.9062, 0.1875, 0.9062, 0.25, 0.875, 0.25, 0.875, 0.1875, 0.8594, 0.0, 0.875, 0.0625, 0.8438, 0.0625, 0.9062, 0.25, 0.9062, 0.3125, 0.875, 0.3125, 0.875, 0.25, 0.9062, 0.9375, 0.8906, 1.0, 0.875, 0.9375, 0.9062, 0.375, 0.9062, 0.4375, 0.875, 0.4375, 0.875, 0.375, 0.9062, 0.625, 0.9062, 0.6875, 0.875, 0.6875, 0.875, 0.625, 0.875, 0.75, 0.875, 0.8125, 0.8437, 0.8125, 0.8438, 0.75, 0.9062, 0.5, 0.9062, 0.5625, 0.875, 0.5625, 0.875, 0.5, 0.9062, 0.5625, 0.9062, 0.625, 0.875, 0.625, 0.875, 0.5625, 0.875, 0.5625, 0.875, 0.625, 0.8438, 0.625, 0.8437, 0.5625, 0.9375, 0.625, 0.9375, 0.6875, 0.9062, 0.6875, 0.9062, 0.625, 0.9375, 0.5, 0.9375, 0.5625, 0.9062, 0.5625, 0.9062, 0.5, 0.9375, 0.125, 0.9375, 0.1875, 0.9062, 0.1875, 0.9062, 0.125, 0.9375, 0.1875, 0.9375, 0.25, 0.9062, 0.25, 0.9062, 0.1875, 0.9062, 0.125, 0.9062, 0.1875, 0.875, 0.1875, 0.875, 0.125, 0.9219, 0.0, 0.9375, 0.0625, 0.9062, 0.0625, 0.9375, 0.6875, 0.9375, 0.75, 0.9062, 0.75, 0.9062, 0.6875, 0.9062, 0.0625, 0.9062, 0.125, 0.875, 0.125, 0.875, 0.0625, 0.9375, 0.0625, 0.9375, 0.125, 0.9062, 0.125, 0.9062, 0.0625, 0.9062, 0.75, 0.9062, 0.8125, 0.875, 0.8125, 0.875, 0.75, 0.9375, 0.5625, 0.9375, 0.625, 0.9062, 0.625, 0.9062, 0.5625, 0.8906, 0.0, 0.9062, 0.0625, 0.875, 0.0625, 0.9375, 0.375, 0.9375, 0.4375, 0.9062, 0.4375, 0.9062, 0.375, 0.9062, 0.875, 0.9062, 0.9375, 0.875, 0.9375, 0.875, 0.875, 0.9375, 0.25, 0.9375, 0.3125, 0.9062, 0.3125, 0.9062, 0.25, 0.9062, 0.3125, 0.9062, 0.375, 0.875, 0.375, 0.875, 0.3125, 0.9375, 0.8125, 0.9375, 0.875, 0.9062, 0.875, 0.9062, 0.8125, 0.9687, 0.3125, 0.9688, 0.375, 0.9375, 0.375, 0.9375, 0.3125, 0.9375, 0.75, 0.9375, 0.8125, 0.9062, 0.8125, 0.9062, 0.75, 0.9687, 0.1875, 0.9688, 0.25, 0.9375, 0.25, 0.9375, 0.1875, 0.9375, 0.4375, 0.9375, 0.5, 0.9062, 0.5, 0.9062, 0.4375, 0.9687, 0.8125, 0.9687, 0.875, 0.9375, 0.875, 0.9375, 0.8125, 0.9375, 0.875, 0.9375, 0.9375, 0.9062, 0.9375, 0.9062, 0.875, 0.9688, 0.25, 0.9687, 0.3125, 0.9375, 0.3125, 0.9375, 0.25, 0.9687, 0.5625, 0.9688, 0.625, 0.9375, 0.625, 0.9375, 0.5625, 0.9687, 0.875, 0.9688, 0.9375, 0.9375, 0.9375, 0.9375, 0.875, 0.9687, 0.6875, 0.9688, 0.75, 0.9375, 0.75, 0.9375, 0.6875, 0.9375, 0.3125, 0.9375, 0.375, 0.9062, 0.375, 0.9062, 0.3125, 0.9687, 0.4375, 0.9687, 0.5, 0.9375, 0.5, 0.9375, 0.4375, 0.9688, 0.625, 0.9687, 0.6875, 0.9375, 0.6875, 0.9375, 0.625, 0.9375, 0.9375, 0.9219, 1.0, 0.9062, 0.9375, 0.9688, 0.0625, 0.9687, 0.125, 0.9375, 0.125, 0.9375, 0.0625, 0.01562, 0.0, 0.03125, 0.0625, 0.0, 0.0625, 0.0625, 0.4375, 0.0625, 0.5, 0.03125, 0.5, 0.03125, 0.4375, 0.03125, 0.25, 0.03125, 0.3125, 0.0, 0.3125, 0.0, 0.25, 0.9688, 0.9375, 0.9531, 1.0, 0.9375, 0.9375, 0.0625, 0.625, 0.0625, 0.6875, 0.03125, 0.6875, 0.03125, 0.625, 0.03125, 0.9375, 0.01562, 1.0, 0.0, 0.9375, 0.03125, 0.875, 0.03125, 0.9375, 0.0, 0.9375, 0.0, 0.875, 0.03125, 0.625, 0.03125, 0.6875, 0.0, 0.6875, 0.0, 0.625, 0.03125, 0.3125, 0.03125, 0.375, 0.0, 0.375, 0.0, 0.3125, 0.03125, 0.5, 0.03125, 0.5625, 0.0, 0.5625, 0.0, 0.5, 0.03125, 0.75, 0.03125, 0.8125, 0.0, 0.8125, 0.0, 0.75, 0.03125, 0.375, 0.03125, 0.4375, 0.0, 0.4375, 0.0, 0.375, 0.03125, 0.0625, 0.03125, 0.125, 0.0, 0.125, 0.0, 0.0625, 0.03125, 0.6875, 0.03125, 0.75, 0.0, 0.75, 0.0, 0.6875, 0.03125, 0.5625, 0.03125, 0.625, 0.0, 0.625, 0.0, 0.5625, 0.0625, 0.5, 0.0625, 0.5625, 0.03125, 0.5625, 0.03125, 0.5, 0.0625, 0.3125, 0.0625, 0.375, 0.03125, 0.375, 0.03125, 0.3125, 0.0625, 0.8125, 0.0625, 0.875, 0.03125, 0.875, 0.03125, 0.8125, 0.0625, 0.5625, 0.0625, 0.625, 0.03125, 0.625, 0.03125, 0.5625, 0.0625, 0.9375, 0.04687, 1.0, 0.03125, 0.9375, 0.0625, 0.375, 0.0625, 0.4375, 0.03125, 0.4375, 0.03125, 0.375, 0.04687, 0.0, 0.0625, 0.0625, 0.03125, 0.0625, 0.0625, 0.0625, 0.0625, 0.125, 0.03125, 0.125, 0.03125, 0.0625, 0.0625, 0.875, 0.0625, 0.9375, 0.03125, 0.9375, 0.03125, 0.875, 0.07812, 0.0, 0.09375, 0.0625, 0.0625, 0.0625, 0.0625, 0.1875, 0.0625, 0.25, 0.03125, 0.25, 0.03125, 0.1875, 0.9531, 0.0, 0.9688, 0.0625, 0.9375, 0.0625, 0.09375, 0.5625, 0.09375, 0.625, 0.0625, 0.625, 0.0625, 0.5625, 0.0625, 0.6875, 0.0625, 0.75, 0.03125, 0.75, 0.03125, 0.6875, 0.0625, 0.25, 0.0625, 0.3125, 0.03125, 0.3125, 0.03125, 0.25, 0.0625, 0.75, 0.0625, 0.8125, 0.03125, 0.8125, 0.03125, 0.75, 0.0625, 0.125, 0.0625, 0.1875, 0.03125, 0.1875, 0.03125, 0.125, 0.09375, 0.625, 0.09375, 0.6875, 0.0625, 0.6875, 0.0625, 0.625, 0.09375, 0.1875, 0.09375, 0.25, 0.0625, 0.25, 0.0625, 0.1875, 0.9688, 0.375, 0.9687, 0.4375, 0.9375, 0.4375, 0.9375, 0.375, 0.125, 0.1875, 0.125, 0.25, 0.09375, 0.25, 0.09375, 0.1875, 0.09375, 0.25, 0.09375, 0.3125, 0.0625, 0.3125, 0.0625, 0.25, 0.09375, 0.5, 0.09375, 0.5625, 0.0625, 0.5625, 0.0625, 0.5, 0.09375, 0.9375, 0.07812, 1.0, 0.0625, 0.9375, 0.09375, 0.375, 0.09375, 0.4375, 0.0625, 0.4375, 0.0625, 0.375, 0.09375, 0.125, 0.09375, 0.1875, 0.0625, 0.1875, 0.0625, 0.125, 0.09375, 0.4375, 0.09375, 0.5, 0.0625, 0.5, 0.0625, 0.4375, 0.09375, 0.75, 0.09375, 0.8125, 0.0625, 0.8125, 0.0625, 0.75, 0.09375, 0.8125, 0.09375, 0.875, 0.0625, 0.875, 0.0625, 0.8125, 0.09375, 0.6875, 0.09375, 0.75, 0.0625, 0.75, 0.0625, 0.6875, 0.09375, 0.875, 0.09375, 0.9375, 0.0625, 0.9375, 0.0625, 0.875, 0.09375, 0.3125, 0.09375, 0.375, 0.0625, 0.375, 0.0625, 0.3125, 0.09375, 0.0625, 0.09375, 0.125, 0.0625, 0.125, 0.0625, 0.0625, 0.125, 0.3125, 0.125, 0.375, 0.09375, 0.375, 0.09375, 0.3125, 0.125, 0.25, 0.125, 0.3125, 0.09375, 0.3125, 0.09375, 0.25, 0.125, 0.9375, 0.1094, 1.0, 0.09375, 0.9375, 0.125, 0.4375, 0.125, 0.5, 0.09375, 0.5, 0.09375, 0.4375, 0.125, 0.375, 0.125, 0.4375, 0.09375, 0.4375, 0.09375, 0.375, 0.125, 0.625, 0.125, 0.6875, 0.09375, 0.6875, 0.09375, 0.625, 0.125, 0.0625, 0.125, 0.125, 0.09375, 0.125, 0.09375, 0.0625, 0.125, 0.5, 0.125, 0.5625, 0.09375, 0.5625, 0.09375, 0.5, 0.125, 0.875, 0.125, 0.9375, 0.09375, 0.9375, 0.09375, 0.875, 0.9687, 0.5, 0.9687, 0.5625, 0.9375, 0.5625, 0.9375, 0.5, 0.125, 0.75, 0.125, 0.8125, 0.09375, 0.8125, 0.09375, 0.75, 0.125, 0.6875, 0.125, 0.75, 0.09375, 0.75, 0.09375, 0.6875, 0.125, 0.8125, 0.125, 0.875, 0.09375, 0.875, 0.09375, 0.8125, 0.1094, 0.0, 0.125, 0.0625, 0.09375, 0.0625, 0.125, 0.125, 0.125, 0.1875, 0.09375, 0.1875, 0.09375, 0.125, 0.125, 0.5625, 0.125, 0.625, 0.09375, 0.625, 0.09375, 0.5625, 0.1562, 0.125, 0.1562, 0.1875, 0.125, 0.1875, 0.125, 0.125, 0.9687, 0.125, 0.9687, 0.1875, 0.9375, 0.1875, 0.9375, 0.125, 0.1562, 0.6875, 0.1562, 0.75, 0.125, 0.75, 0.125, 0.6875, 0.1562, 0.25, 0.1562, 0.3125, 0.125, 0.3125, 0.125, 0.25, 0.1562, 0.3125, 0.1563, 0.375, 0.125, 0.375, 0.125, 0.3125, 0.1562, 0.75, 0.1562, 0.8125, 0.125, 0.8125, 0.125, 0.75, 0.1563, 0.9375, 0.1406, 1.0, 0.125, 0.9375, 0.1562, 0.5625, 0.1563, 0.625, 0.125, 0.625, 0.125, 0.5625, 0.1406, 0.0, 0.1563, 0.0625, 0.125, 0.0625, 0.1562, 0.1875, 0.1562, 0.25, 0.125, 0.25, 0.125, 0.1875, 0.1563, 0.625, 0.1562, 0.6875, 0.125, 0.6875, 0.125, 0.625, 0.1562, 0.875, 0.1563, 0.9375, 0.125, 0.9375, 0.125, 0.875, 0.1562, 0.8125, 0.1562, 0.875, 0.125, 0.875, 0.125, 0.8125, 0.1563, 0.375, 0.1562, 0.4375, 0.125, 0.4375, 0.125, 0.375, 0.1562, 0.5, 0.1562, 0.5625, 0.125, 0.5625, 0.125, 0.5, 0.1562, 0.4375, 0.1562, 0.5, 0.125, 0.5, 0.125, 0.4375, 0.1875, 0.1875, 0.1875, 0.25, 0.1562, 0.25, 0.1562, 0.1875, 0.1875, 0.75, 0.1875, 0.8125, 0.1562, 0.8125, 0.1562, 0.75, 0.1875, 0.375, 0.1875, 0.4375, 0.1562, 0.4375, 0.1563, 0.375, 0.1875, 0.0625, 0.1875, 0.125, 0.1562, 0.125, 0.1563, 0.0625, 0.1875, 0.125, 0.1875, 0.1875, 0.1562, 0.1875, 0.1562, 0.125, 0.1875, 0.875, 0.1875, 0.9375, 0.1563, 0.9375, 0.1562, 0.875, 0.1875, 0.9375, 0.1719, 1.0, 0.1563, 0.9375, 0.1875, 0.25, 0.1875, 0.3125, 0.1562, 0.3125, 0.1562, 0.25, 1.0, 0.9375, 0.9844, 1.0, 0.9688, 0.9375, 0.1875, 0.625, 0.1875, 0.6875, 0.1562, 0.6875, 0.1563, 0.625, 0.1875, 0.6875, 0.1875, 0.75, 0.1562, 0.75, 0.1562, 0.6875, 0.1563, 0.0625, 0.1562, 0.125, 0.125, 0.125, 0.125, 0.0625, 0.1875, 0.5625, 0.1875, 0.625, 0.1563, 0.625, 0.1562, 0.5625, 0.1875, 0.8125, 0.1875, 0.875, 0.1562, 0.875, 0.1562, 0.8125, 0.1875, 0.5, 0.1875, 0.5625, 0.1562, 0.5625, 0.1562, 0.5, 0.1875, 0.3125, 0.1875, 0.375, 0.1563, 0.375, 0.1562, 0.3125, 0.2031, 0.0, 0.2188, 0.0625, 0.1875, 0.0625, 0.2188, 0.125, 0.2188, 0.1875, 0.1875, 0.1875, 0.1875, 0.125, 0.1875, 0.4375, 0.1875, 0.5, 0.1562, 0.5, 0.1562, 0.4375, 0.2188, 0.625, 0.2188, 0.6875, 0.1875, 0.6875, 0.1875, 0.625, 0.1719, 0.0, 0.1875, 0.0625, 0.1563, 0.0625, 0.2188, 0.875, 0.2188, 0.9375, 0.1875, 0.9375, 0.1875, 0.875, 0.2188, 0.0625, 0.2188, 0.125, 0.1875, 0.125, 0.1875, 0.0625, 0.2188, 0.3125, 0.2188, 0.375, 0.1875, 0.375, 0.1875, 0.3125, 0.2188, 0.9375, 0.2031, 1.0, 0.1875, 0.9375, 0.2188, 0.375, 0.2188, 0.4375, 0.1875, 0.4375, 0.1875, 0.375, 0.2188, 0.5625, 0.2188, 0.625, 0.1875, 0.625, 0.1875, 0.5625, 0.2188, 0.6875, 0.2188, 0.75, 0.1875, 0.75, 0.1875, 0.6875, 0.2187, 0.5, 0.2188, 0.5625, 0.1875, 0.5625, 0.1875, 0.5, 0.2188, 0.4375, 0.2187, 0.5, 0.1875, 0.5, 0.1875, 0.4375, 0.2188, 0.25, 0.2188, 0.3125, 0.1875, 0.3125, 0.1875, 0.25, 1.0, 0.6875, 1.0, 0.75, 0.9688, 0.75, 0.9687, 0.6875, 0.25, 0.8125, 0.25, 0.875, 0.2188, 0.875, 0.2188, 0.8125, 0.25, 0.4375, 0.25, 0.5, 0.2187, 0.5, 0.2188, 0.4375, 0.25, 0.5, 0.25, 0.5625, 0.2188, 0.5625, 0.2187, 0.5, 0.25, 0.125, 0.25, 0.1875, 0.2188, 0.1875, 0.2188, 0.125, 0.25, 0.75, 0.25, 0.8125, 0.2188, 0.8125, 0.2188, 0.75, 0.25, 0.25, 0.25, 0.3125, 0.2188, 0.3125, 0.2188, 0.25, 1.0, 0.5625, 1.0, 0.625, 0.9688, 0.625, 0.9687, 0.5625, 0.25, 0.875, 0.25, 0.9375, 0.2188, 0.9375, 0.2188, 0.875, 0.25, 0.3125, 0.25, 0.375, 0.2188, 0.375, 0.2188, 0.3125, 0.2188, 0.75, 0.2188, 0.8125, 0.1875, 0.8125, 0.1875, 0.75, 0.25, 0.6875, 0.25, 0.75, 0.2188, 0.75, 0.2188, 0.6875, 0.2188, 0.1875, 0.2188, 0.25, 0.1875, 0.25, 0.1875, 0.1875, 0.25, 0.5625, 0.25, 0.625, 0.2188, 0.625, 0.2188, 0.5625, 0.2188, 0.8125, 0.2188, 0.875, 0.1875, 0.875, 0.1875, 0.8125, 0.25, 0.1875, 0.25, 0.25, 0.2188, 0.25, 0.2188, 0.1875, 0.25, 0.9375, 0.2344, 1.0, 0.2188, 0.9375, 0.2344, 0.0, 0.25, 0.0625, 0.2188, 0.0625, 0.2812, 0.0625, 0.2812, 0.125, 0.25, 0.125, 0.25, 0.0625, 0.25, 0.0625, 0.25, 0.125, 0.2188, 0.125, 0.2188, 0.0625, 0.2812, 0.5, 0.2812, 0.5625, 0.25, 0.5625, 0.25, 0.5, 0.25, 0.625, 0.25, 0.6875, 0.2188, 0.6875, 0.2188, 0.625, 0.2812, 0.4375, 0.2812, 0.5, 0.25, 0.5, 0.25, 0.4375, 0.25, 0.375, 0.25, 0.4375, 0.2188, 0.4375, 0.2188, 0.375, 0.2812, 0.3125, 0.2812, 0.375, 0.25, 0.375, 0.25, 0.3125, 0.2812, 0.9375, 0.2656, 1.0, 0.25, 0.9375, 0.2812, 0.75, 0.2812, 0.8125, 0.25, 0.8125, 0.25, 0.75, 0.2812, 0.5625, 0.2812, 0.625, 0.25, 0.625, 0.25, 0.5625, 0.2812, 0.875, 0.2812, 0.9375, 0.25, 0.9375, 0.25, 0.875, 0.2812, 0.1875, 0.2812, 0.25, 0.25, 0.25, 0.25, 0.1875, 1.0, 0.5, 1.0, 0.5625, 0.9687, 0.5625, 0.9687, 0.5, 0.2812, 0.625, 0.2812, 0.6875, 0.25, 0.6875, 0.25, 0.625, 0.2656, 0.0, 0.2812, 0.0625, 0.25, 0.0625, 0.2812, 0.125, 0.2812, 0.1875, 0.25, 0.1875, 0.25, 0.125, 0.3125, 0.125, 0.3125, 0.1875, 0.2812, 0.1875, 0.2812, 0.125, 0.3125, 0.8125, 0.3125, 0.875, 0.2812, 0.875, 0.2812, 0.8125, 0.3125, 0.875, 0.3125, 0.9375, 0.2812, 0.9375, 0.2812, 0.875, 0.3125, 0.3125, 0.3125, 0.375, 0.2812, 0.375, 0.2812, 0.3125, 1.0, 0.625, 1.0, 0.6875, 0.9687, 0.6875, 0.9688, 0.625, 0.3125, 0.0625, 0.3125, 0.125, 0.2812, 0.125, 0.2812, 0.0625, 0.3125, 0.5, 0.3125, 0.5625, 0.2812, 0.5625, 0.2812, 0.5, 0.2812, 0.6875, 0.2812, 0.75, 0.25, 0.75, 0.25, 0.6875, 0.3125, 0.625, 0.3125, 0.6875, 0.2812, 0.6875, 0.2812, 0.625, 0.2812, 0.375, 0.2812, 0.4375, 0.25, 0.4375, 0.25, 0.375, 0.3125, 0.1875, 0.3125, 0.25, 0.2812, 0.25, 0.2812, 0.1875, 0.2812, 0.8125, 0.2812, 0.875, 0.25, 0.875, 0.25, 0.8125, 0.3125, 0.6875, 0.3125, 0.75, 0.2812, 0.75, 0.2812, 0.6875, 0.2812, 0.25, 0.2812, 0.3125, 0.25, 0.3125, 0.25, 0.25, 0.3125, 0.9375, 0.2969, 1.0, 0.2812, 0.9375, 0.3438, 0.25, 0.3438, 0.3125, 0.3125, 0.3125, 0.3125, 0.25, 0.2969, 0.0, 0.3125, 0.0625, 0.2812, 0.0625, 0.3438, 0.5625, 0.3438, 0.625, 0.3125, 0.625, 0.3125, 0.5625, 0.3125, 0.25, 0.3125, 0.3125, 0.2812, 0.3125, 0.2812, 0.25, 0.3438, 0.625, 0.3438, 0.6875, 0.3125, 0.6875, 0.3125, 0.625, 0.3125, 0.4375, 0.3125, 0.5, 0.2812, 0.5, 0.2812, 0.4375, 0.3438, 0.125, 0.3438, 0.1875, 0.3125, 0.1875, 0.3125, 0.125, 0.3125, 0.375, 0.3125, 0.4375, 0.2812, 0.4375, 0.2812, 0.375, 0.3438, 0.9375, 0.3281, 1.0, 0.3125, 0.9375, 0.3125, 0.5625, 0.3125, 0.625, 0.2812, 0.625, 0.2812, 0.5625, 0.3438, 0.3125, 0.3438, 0.375, 0.3125, 0.375, 0.3125, 0.3125, 0.3281, 0.0, 0.3438, 0.0625, 0.3125, 0.0625, 0.9844, 0.0, 1.0, 0.0625, 0.9688, 0.0625, 0.3438, 0.75, 0.3438, 0.8125, 0.3125, 0.8125, 0.3125, 0.75, 0.3438, 0.1875, 0.3438, 0.25, 0.3125, 0.25, 0.3125, 0.1875, 0.3125, 0.75, 0.3125, 0.8125, 0.2812, 0.8125, 0.2812, 0.75, 0.375, 0.6875, 0.375, 0.75, 0.3438, 0.75, 0.3438, 0.6875, 0.3438, 0.0625, 0.3438, 0.125, 0.3125, 0.125, 0.3125, 0.0625, 0.375, 0.3125, 0.375, 0.375, 0.3438, 0.375, 0.3438, 0.3125, 0.3438, 0.875, 0.3438, 0.9375, 0.3125, 0.9375, 0.3125, 0.875, 1.0, 0.375, 1.0, 0.4375, 0.9687, 0.4375, 0.9688, 0.375, 0.3594, 0.0, 0.375, 0.0625, 0.3438, 0.0625, 0.375, 0.9375, 0.3594, 1.0, 0.3438, 0.9375, 0.3438, 0.4375, 0.3437, 0.5, 0.3125, 0.5, 0.3125, 0.4375, 0.375, 0.375, 0.375, 0.4375, 0.3438, 0.4375, 0.3438, 0.375, 0.3438, 0.8125, 0.3438, 0.875, 0.3125, 0.875, 0.3125, 0.8125, 0.375, 0.875, 0.375, 0.9375, 0.3438, 0.9375, 0.3438, 0.875, 0.3438, 0.6875, 0.3438, 0.75, 0.3125, 0.75, 0.3125, 0.6875, 0.375, 0.75, 0.375, 0.8125, 0.3438, 0.8125, 0.3438, 0.75, 0.3438, 0.375, 0.3438, 0.4375, 0.3125, 0.4375, 0.3125, 0.375, 0.375, 0.625, 0.375, 0.6875, 0.3438, 0.6875, 0.3438, 0.625, 0.3437, 0.5, 0.3438, 0.5625, 0.3125, 0.5625, 0.3125, 0.5, 0.375, 0.25, 0.375, 0.3125, 0.3438, 0.3125, 0.3438, 0.25, 0.4062, 0.75, 0.4062, 0.8125, 0.375, 0.8125, 0.375, 0.75, 0.375, 0.125, 0.375, 0.1875, 0.3438, 0.1875, 0.3438, 0.125, 0.4062, 0.8125, 0.4062, 0.875, 0.375, 0.875, 0.375, 0.8125, 0.375, 0.5, 0.375, 0.5625, 0.3438, 0.5625, 0.3437, 0.5, 0.4062, 0.6875, 0.4062, 0.75, 0.375, 0.75, 0.375, 0.6875, 0.375, 0.8125, 0.375, 0.875, 0.3438, 0.875, 0.3438, 0.8125, 0.4062, 0.4375, 0.4062, 0.5, 0.375, 0.5, 0.375, 0.4375, 0.375, 0.1875, 0.375, 0.25, 0.3438, 0.25, 0.3438, 0.1875, 0.4062, 0.875, 0.4062, 0.9375, 0.375, 0.9375, 0.375, 0.875, 0.375, 0.0625, 0.375, 0.125, 0.3438, 0.125, 0.3438, 0.0625, 1.0, 0.875, 1.0, 0.9375, 0.9688, 0.9375, 0.9687, 0.875, 0.4062, 0.25, 0.4062, 0.3125, 0.375, 0.3125, 0.375, 0.25, 0.375, 0.4375, 0.375, 0.5, 0.3437, 0.5, 0.3438, 0.4375, 0.375, 0.5625, 0.375, 0.625, 0.3438, 0.625, 0.3438, 0.5625, 0.4062, 0.625, 0.4062, 0.6875, 0.375, 0.6875, 0.375, 0.625, 0.4062, 0.0625, 0.4062, 0.125, 0.375, 0.125, 0.375, 0.0625, 0.4375, 0.625, 0.4375, 0.6875, 0.4062, 0.6875, 0.4062, 0.625, 0.3906, 0.0, 0.4062, 0.0625, 0.375, 0.0625, 1.0, 0.0625, 1.0, 0.125, 0.9687, 0.125, 0.9688, 0.0625, 0.4375, 0.8125, 0.4375, 0.875, 0.4062, 0.875, 0.4062, 0.8125, 0.4062, 0.5, 0.4062, 0.5625, 0.375, 0.5625, 0.375, 0.5, 0.4062, 0.1875, 0.4062, 0.25, 0.375, 0.25, 0.375, 0.1875, 0.4062, 0.125, 0.4062, 0.1875, 0.375, 0.1875, 0.375, 0.125, 0.4062, 0.3125, 0.4062, 0.375, 0.375, 0.375, 0.375, 0.3125, 0.4375, 0.75, 0.4375, 0.8125, 0.4062, 0.8125, 0.4062, 0.75, 0.4062, 0.375, 0.4062, 0.4375, 0.375, 0.4375, 0.375, 0.375, 0.4375, 0.0625, 0.4375, 0.125, 0.4062, 0.125, 0.4062, 0.0625, 0.4062, 0.5625, 0.4062, 0.625, 0.375, 0.625, 0.375, 0.5625, 0.4375, 0.375, 0.4375, 0.4375, 0.4062, 0.4375, 0.4062, 0.375, 0.4062, 0.9375, 0.3906, 1.0, 0.375, 0.9375, 0.4375, 0.4375, 0.4375, 0.5, 0.4062, 0.5, 0.4062, 0.4375, 0.4375, 0.5625, 0.4375, 0.625, 0.4062, 0.625, 0.4062, 0.5625, 0.4375, 0.3125, 0.4375, 0.375, 0.4062, 0.375, 0.4062, 0.3125, 0.4531, 0.0, 0.4688, 0.0625, 0.4375, 0.0625, 0.4375, 0.6875, 0.4375, 0.75, 0.4062, 0.75, 0.4062, 0.6875, 0.4687, 0.6875, 0.4688, 0.75, 0.4375, 0.75, 0.4375, 0.6875, 0.4375, 0.9375, 0.4219, 1.0, 0.4062, 0.9375, 0.4688, 0.375, 0.4688, 0.4375, 0.4375, 0.4375, 0.4375, 0.375, 0.4375, 0.125, 0.4375, 0.1875, 0.4062, 0.1875, 0.4062, 0.125, 0.4688, 0.75, 0.4688, 0.8125, 0.4375, 0.8125, 0.4375, 0.75, 0.4375, 0.875, 0.4375, 0.9375, 0.4062, 0.9375, 0.4062, 0.875, 1.0, 0.25, 1.0, 0.3125, 0.9687, 0.3125, 0.9688, 0.25, 0.4688, 0.5625, 0.4688, 0.625, 0.4375, 0.625, 0.4375, 0.5625, 0.4375, 0.1875, 0.4375, 0.25, 0.4062, 0.25, 0.4062, 0.1875, 0.4375, 0.25, 0.4375, 0.3125, 0.4062, 0.3125, 0.4062, 0.25, 0.4375, 0.5, 0.4375, 0.5625, 0.4062, 0.5625, 0.4062, 0.5, 0.4219, 0.0, 0.4375, 0.0625, 0.4062, 0.0625, 0.5, 0.5, 0.5, 0.5625, 0.4688, 0.5625, 0.4687, 0.5, 0.5, 0.5625, 0.5, 0.625, 0.4688, 0.625, 0.4688, 0.5625, 1.0, 0.3125, 1.0, 0.375, 0.9688, 0.375, 0.9687, 0.3125, 0.4687, 0.5, 0.4688, 0.5625, 0.4375, 0.5625, 0.4375, 0.5, 0.5, 0.375, 0.5, 0.4375, 0.4688, 0.4375, 0.4688, 0.375, 0.5, 0.0625, 0.5, 0.125, 0.4688, 0.125, 0.4688, 0.0625, 0.5, 0.3125, 0.5, 0.375, 0.4688, 0.375, 0.4687, 0.3125, 0.5, 0.875, 0.5, 0.9375, 0.4688, 0.9375, 0.4688, 0.875, 0.5, 0.75, 0.5, 0.8125, 0.4688, 0.8125, 0.4688, 0.75, 0.4844, 0.0, 0.5, 0.0625, 0.4688, 0.0625, 0.5, 0.6875, 0.5, 0.75, 0.4688, 0.75, 0.4687, 0.6875, 0.5, 0.4375, 0.5, 0.5, 0.4687, 0.5, 0.4688, 0.4375, 0.5, 0.1875, 0.5, 0.25, 0.4688, 0.25, 0.4688, 0.1875, 0.5, 0.125, 0.5, 0.1875, 0.4688, 0.1875, 0.4688, 0.125, 0.5, 0.8125, 0.5, 0.875, 0.4688, 0.875, 0.4688, 0.8125, 0.5, 0.9375, 0.4844, 1.0, 0.4688, 0.9375, 0.5312, 0.25, 0.5312, 0.3125, 0.5, 0.3125, 0.5, 0.25, 0.5156, 0.0, 0.5312, 0.0625, 0.5, 0.0625, 0.5312, 0.75, 0.5312, 0.8125, 0.5, 0.8125, 0.5, 0.75, 0.5312, 0.5625, 0.5312, 0.625, 0.5, 0.625, 0.5, 0.5625, 0.5312, 0.875, 0.5312, 0.9375, 0.5, 0.9375, 0.5, 0.875, 0.5312, 0.1875, 0.5312, 0.25, 0.5, 0.25, 0.5, 0.1875, 0.5312, 0.0625, 0.5312, 0.125, 0.5, 0.125, 0.5, 0.0625, 0.5312, 0.125, 0.5312, 0.1875, 0.5, 0.1875, 0.5, 0.125, 1.0, 0.75, 1.0, 0.8125, 0.9687, 0.8125, 0.9688, 0.75, 0.4687, 0.3125, 0.4688, 0.375, 0.4375, 0.375, 0.4375, 0.3125, 0.5312, 0.5, 0.5312, 0.5625, 0.5, 0.5625, 0.5, 0.5, 0.5, 0.25, 0.5, 0.3125, 0.4687, 0.3125, 0.4688, 0.25, 0.5312, 0.4375, 0.5312, 0.5, 0.5, 0.5, 0.5, 0.4375, 0.5, 0.625, 0.5, 0.6875, 0.4687, 0.6875, 0.4688, 0.625, 0.5312, 0.625, 0.5312, 0.6875, 0.5, 0.6875, 0.5, 0.625, 0.5312, 0.375, 0.5312, 0.4375, 0.5, 0.4375, 0.5, 0.375, 1.0, 0.8125, 1.0, 0.875, 0.9687, 0.875, 0.9687, 0.8125, 0.4688, 0.25, 0.4687, 0.3125, 0.4375, 0.3125, 0.4375, 0.25, 0.5625, 0.625, 0.5625, 0.6875, 0.5312, 0.6875, 0.5312, 0.625, 0.5312, 0.9375, 0.5156, 1.0, 0.5, 0.9375, 0.5625, 0.25, 0.5625, 0.3125, 0.5312, 0.3125, 0.5312, 0.25, 0.5312, 0.6875, 0.5312, 0.75, 0.5, 0.75, 0.5, 0.6875, 0.5469, 0.0, 0.5625, 0.0625, 0.5312, 0.0625, 0.5312, 0.3125, 0.5312, 0.375, 0.5, 0.375, 0.5, 0.3125, 0.5625, 0.9375, 0.5469, 1.0, 0.5312, 0.9375, 0.5312, 0.8125, 0.5312, 0.875, 0.5, 0.875, 0.5, 0.8125, 0.5625, 0.1875, 0.5625, 0.25, 0.5312, 0.25, 0.5312, 0.1875, 0.5625, 0.4375, 0.5625, 0.5, 0.5312, 0.5, 0.5312, 0.4375, 0.5625, 0.75, 0.5625, 0.8125, 0.5312, 0.8125, 0.5312, 0.75, 0.5625, 0.5625, 0.5625, 0.625, 0.5312, 0.625, 0.5312, 0.5625, 0.5625, 0.3125, 0.5625, 0.375, 0.5312, 0.375, 0.5312, 0.3125, 0.5625, 0.6875, 0.5625, 0.75, 0.5312, 0.75, 0.5312, 0.6875, 0.5625, 0.5, 0.5625, 0.5625, 0.5312, 0.5625, 0.5312, 0.5, 0.5938, 0.5, 0.5938, 0.5625, 0.5625, 0.5625, 0.5625, 0.5, 0.5625, 0.375, 0.5625, 0.4375, 0.5312, 0.4375, 0.5312, 0.375, 0.5938, 0.8125, 0.5938, 0.875, 0.5625, 0.875, 0.5625, 0.8125, 0.5625, 0.875, 0.5625, 0.9375, 0.5312, 0.9375, 0.5312, 0.875, 0.5938, 0.125, 0.5938, 0.1875, 0.5625, 0.1875, 0.5625, 0.125, 0.5938, 0.3125, 0.5938, 0.375, 0.5625, 0.375, 0.5625, 0.3125, 1.0, 0.125, 1.0, 0.1875, 0.9687, 0.1875, 0.9687, 0.125, 0.4688, 0.875, 0.4688, 0.9375, 0.4375, 0.9375, 0.4375, 0.875, 0.5938, 0.0625, 0.5938, 0.125, 0.5625, 0.125, 0.5625, 0.0625, 0.5625, 0.125, 0.5625, 0.1875, 0.5312, 0.1875, 0.5312, 0.125, 0.5938, 0.375, 0.5938, 0.4375, 0.5625, 0.4375, 0.5625, 0.375, 0.5625, 0.0625, 0.5625, 0.125, 0.5312, 0.125, 0.5312, 0.0625, 0.5938, 0.6875, 0.5938, 0.75, 0.5625, 0.75, 0.5625, 0.6875, 0.5625, 0.8125, 0.5625, 0.875, 0.5312, 0.875, 0.5312, 0.8125, 0.5938, 0.25, 0.5938, 0.3125, 0.5625, 0.3125, 0.5625, 0.25, 0.5938, 0.4375, 0.5938, 0.5, 0.5625, 0.5, 0.5625, 0.4375, 0.5938, 0.1875, 0.5938, 0.25, 0.5625, 0.25, 0.5625, 0.1875, 0.625, 0.8125, 0.625, 0.875, 0.5938, 0.875, 0.5938, 0.8125, 0.5938, 0.625, 0.5938, 0.6875, 0.5625, 0.6875, 0.5625, 0.625, 0.625, 0.25, 0.625, 0.3125, 0.5938, 0.3125, 0.5938, 0.25, 0.5938, 0.9375, 0.5781, 1.0, 0.5625, 0.9375, 0.6094, 0.0, 0.625, 0.0625, 0.5938, 0.0625, 0.5938, 0.75, 0.5938, 0.8125, 0.5625, 0.8125, 0.5625, 0.75, 0.625, 0.625, 0.625, 0.6875, 0.5938, 0.6875, 0.5938, 0.625, 0.5938, 0.875, 0.5938, 0.9375, 0.5625, 0.9375, 0.5625, 0.875, 0.625, 0.0625, 0.625, 0.125, 0.5938, 0.125, 0.5938, 0.0625, 0.5938, 0.5625, 0.5938, 0.625, 0.5625, 0.625, 0.5625, 0.5625, 0.625, 0.6875, 0.625, 0.75, 0.5938, 0.75, 0.5938, 0.6875, 0.5781, 0.0, 0.5938, 0.0625, 0.5625, 0.0625, 1.0, 0.4375, 1.0, 0.5, 0.9687, 0.5, 0.9687, 0.4375, 0.4688, 0.4375, 0.4687, 0.5, 0.4375, 0.5, 0.4375, 0.4375, 0.6562, 0.25, 0.6562, 0.3125, 0.625, 0.3125, 0.625, 0.25, 0.625, 0.5625, 0.625, 0.625, 0.5938, 0.625, 0.5938, 0.5625, 0.6562, 0.5, 0.6562, 0.5625, 0.625, 0.5625, 0.625, 0.5, 0.625, 0.875, 0.625, 0.9375, 0.5938, 0.9375, 0.5938, 0.875, 0.6562, 0.75, 0.6562, 0.8125, 0.625, 0.8125, 0.625, 0.75, 0.625, 0.75, 0.625, 0.8125, 0.5938, 0.8125, 0.5938, 0.75, 1.0, 0.1875, 1.0, 0.25, 0.9688, 0.25, 0.9687, 0.1875, 0.4688, 0.9375, 0.4531, 1.0, 0.4375, 0.9375, 0.625, 0.5, 0.625, 0.5625, 0.5938, 0.5625, 0.5938, 0.5, 0.625, 0.4375, 0.625, 0.5, 0.5938, 0.5, 0.5938, 0.4375, 0.625, 0.375, 0.625, 0.4375, 0.5938, 0.4375, 0.5938, 0.375, 0.625, 0.125, 0.625, 0.1875, 0.5938, 0.1875, 0.5938, 0.125, 0.625, 0.9375, 0.6094, 1.0, 0.5938, 0.9375, 0.625, 0.3125, 0.625, 0.375, 0.5938, 0.375, 0.5938, 0.3125, 0.6562, 0.125, 0.6562, 0.1875, 0.625, 0.1875, 0.625, 0.125, 0.625, 0.1875, 0.625, 0.25, 0.5938, 0.25, 0.5938, 0.1875, 0.6562, 0.1875, 0.6562, 0.25, 0.625, 0.25, 0.625, 0.1875, 0.6562, 0.625, 0.6562, 0.6875, 0.625, 0.6875, 0.625, 0.625, 0.6562, 0.8125, 0.6562, 0.875, 0.625, 0.875, 0.625, 0.8125, 0.6406, 0.0, 0.6562, 0.0625, 0.625, 0.0625, 0.6562, 0.5625, 0.6562, 0.625, 0.625, 0.625, 0.625, 0.5625, 0.6562, 0.9375, 0.6406, 1.0, 0.625, 0.9375, 0.6562, 0.875, 0.6562, 0.9375, 0.625, 0.9375, 0.625, 0.875, 0.6562, 0.4375, 0.6562, 0.5, 0.625, 0.5, 0.625, 0.4375, 0.6562, 0.6875, 0.6562, 0.75, 0.625, 0.75, 0.625, 0.6875, 0.6875, 0.9375, 0.6719, 1.0, 0.6562, 0.9375, 0.6562, 0.0625, 0.6562, 0.125, 0.625, 0.125, 0.625, 0.0625, 0.6719, 0.0, 0.6875, 0.0625, 0.6562, 0.0625, 0.6562, 0.375, 0.6562, 0.4375, 0.625, 0.4375, 0.625, 0.375, 0.03125, 0.125, 0.03125, 0.1875, 0.0, 0.1875, 0.0, 0.125, 0.4688, 0.8125, 0.4688, 0.875, 0.4375, 0.875, 0.4375, 0.8125, 0.6562, 0.3125, 0.6562, 0.375, 0.625, 0.375, 0.625, 0.3125, 0.6875, 0.8125, 0.6875, 0.875, 0.6562, 0.875, 0.6562, 0.8125, 0.6875, 0.75, 0.6875, 0.8125, 0.6562, 0.8125, 0.6562, 0.75, 0.6875, 0.375, 0.6875, 0.4375, 0.6562, 0.4375, 0.6562, 0.375, 0.6875, 0.6875, 0.6875, 0.75, 0.6562, 0.75, 0.6562, 0.6875, 0.6875, 0.3125, 0.6875, 0.375, 0.6562, 0.375, 0.6562, 0.3125, 0.03125, 0.1875, 0.03125, 0.25, 0.0, 0.25, 0.0, 0.1875, 0.4688, 0.125, 0.4688, 0.1875, 0.4375, 0.1875, 0.4375, 0.125, 0.6875, 0.1875, 0.6875, 0.25, 0.6562, 0.25, 0.6562, 0.1875, 0.6875, 0.5, 0.6875, 0.5625, 0.6562, 0.5625, 0.6562, 0.5, 0.6875, 0.4375, 0.6875, 0.5, 0.6562, 0.5, 0.6562, 0.4375, 0.6875, 0.5625, 0.6875, 0.625, 0.6562, 0.625, 0.6562, 0.5625, 0.6875, 0.0625, 0.6875, 0.125, 0.6562, 0.125, 0.6562, 0.0625, 0.6875, 0.25, 0.6875, 0.3125, 0.6562, 0.3125, 0.6562, 0.25, 0.6875, 0.125, 0.6875, 0.1875, 0.6562, 0.1875, 0.6562, 0.125, 0.6875, 0.625, 0.6875, 0.6875, 0.6562, 0.6875, 0.6562, 0.625, 0.6875, 0.875, 0.6875, 0.9375, 0.6562, 0.9375, 0.6562, 0.875, 0.7188, 0.375, 0.7188, 0.4375, 0.6875, 0.4375, 0.6875, 0.375, 0.7188, 0.4375, 0.7188, 0.5, 0.6875, 0.5, 0.6875, 0.4375, 0.7188, 0.5, 0.7188, 0.5625, 0.6875, 0.5625, 0.6875, 0.5, 0.7188, 0.875, 0.7188, 0.9375, 0.6875, 0.9375, 0.6875, 0.875, 0.7031, 0.0, 0.7188, 0.0625, 0.6875, 0.0625, 0.7188, 0.5625, 0.7188, 0.625, 0.6875, 0.625, 0.6875, 0.5625, 0.7188, 0.6875, 0.7188, 0.75, 0.6875, 0.75, 0.6875, 0.6875, 0.7188, 0.8125, 0.7188, 0.875, 0.6875, 0.875, 0.6875, 0.8125, 0.7188, 0.125, 0.7188, 0.1875, 0.6875, 0.1875, 0.6875, 0.125, 0.7188, 0.625, 0.7188, 0.6875, 0.6875, 0.6875, 0.6875, 0.625, 0.7188, 0.3125, 0.7188, 0.375, 0.6875, 0.375, 0.6875, 0.3125, 0.7188, 0.9375, 0.7031, 1.0, 0.6875, 0.9375, 0.03125, 0.8125, 0.03125, 0.875, 0.0, 0.875, 0.0, 0.8125, 0.4688, 0.0625, 0.4688, 0.125, 0.4375, 0.125, 0.4375, 0.0625, 0.7188, 0.0625, 0.7188, 0.125, 0.6875, 0.125, 0.6875, 0.0625, 0.7188, 0.1875, 0.7188, 0.25, 0.6875, 0.25, 0.6875, 0.1875, 0.75, 0.5, 0.75, 0.5625, 0.7188, 0.5625, 0.7188, 0.5, 0.75, 0.125, 0.75, 0.1875, 0.7188, 0.1875, 0.7188, 0.125, 0.75, 0.5625, 0.75, 0.625, 0.7188, 0.625, 0.7188, 0.5625, 0.75, 0.875, 0.75, 0.9375, 0.7188, 0.9375, 0.7188, 0.875, 0.03125, 0.4375, 0.03125, 0.5, 0.0, 0.5, 0.0, 0.4375, 0.4688, 0.625, 0.4687, 0.6875, 0.4375, 0.6875, 0.4375, 0.625, 0.75, 0.625, 0.75, 0.6875, 0.7188, 0.6875, 0.7188, 0.625, 0.7188, 0.25, 0.7188, 0.3125, 0.6875, 0.3125, 0.6875, 0.25, 0.75, 0.0625, 0.75, 0.125, 0.7188, 0.125, 0.7188, 0.0625, 0.7188, 0.75, 0.7188, 0.8125, 0.6875, 0.8125, 0.6875, 0.75, 0.75, 0.8125, 0.75, 0.875, 0.7188, 0.875, 0.7188, 0.8125, 0.75, 0.25, 0.75, 0.3125, 0.7188, 0.3125, 0.7188, 0.25, 0.7344, 0.0, 0.75, 0.0625, 0.7188, 0.0625, 0.75, 0.9375, 0.7344, 1.0, 0.7188, 0.9375, 0.75, 0.75, 0.75, 0.8125, 0.7188, 0.8125, 0.7188, 0.75, 0.75, 0.6875, 0.75, 0.75, 0.7188, 0.75, 0.7188, 0.6875, 0.8125, 0.8125, 0.8125, 0.875, 0.7812, 0.875, 0.7812, 0.8125, 0.7812, 0.8125, 0.7812, 0.875, 0.75, 0.875, 0.75, 0.8125, 0.8125, 0.875, 0.8125, 0.9375, 0.7812, 0.9375, 0.7812, 0.875, 0.7812, 0.75, 0.7812, 0.8125, 0.75, 0.8125, 0.75, 0.75, 0.75, 0.4375, 0.75, 0.5, 0.7188, 0.5, 0.7188, 0.4375, 0.7812, 0.625, 0.7812, 0.6875, 0.75, 0.6875, 0.75, 0.625, 0.75, 0.3125, 0.75, 0.375, 0.7188, 0.375, 0.7188, 0.3125, 0.7812, 0.1875, 0.7812, 0.25, 0.75, 0.25, 0.75, 0.1875, 0.75, 0.1875, 0.75, 0.25, 0.7188, 0.25, 0.7188, 0.1875, 0.7812, 0.25, 0.7812, 0.3125, 0.75, 0.3125, 0.75, 0.25, 0.9688, 0.75, 0.9687, 0.8125, 0.9375, 0.8125, 0.9375, 0.75, 0.4688, 0.1875, 0.4688, 0.25, 0.4375, 0.25, 0.4375, 0.1875, 0.7656, 0.0, 0.7812, 0.0625, 0.75, 0.0625, 0.75, 0.375, 0.75, 0.4375, 0.7188, 0.4375, 0.7188, 0.375, 0.7812, 0.3125, 0.7812, 0.375, 0.75, 0.375, 0.75, 0.3125, 0.7812, 0.0625, 0.7812, 0.125, 0.75, 0.125, 0.75, 0.0625])
me_cylinder_001.materials.append(mat_bark)
me_cylinder_001.materials.append(mat_leaves)
me_cylinder_001.materials.append(mat_berries)
me_cylinder_001.update()

# ---- objects
ob_cylinder = bpy.data.objects.new('Cylinder', me_cylinder_001)

# ---- transforms, parenting, visibility, modifiers, constraints
ob_cylinder.location = (0.0, 0.0, 0.0)

# ---- collection membership
col_collection.objects.link(ob_cylinder)

# ---- scene / render settings (as saved in the file)
scene.frame_start = 1; scene.frame_end = 250; scene.frame_set(232)
scene.render.engine = 'BLENDER_EEVEE_NEXT'
scene.cycles.sampling_pattern = 'TABULATED_SOBOL'
scene.cycles.use_light_tree = False
scene.view_settings.view_transform = 'Filmic'
bpy.context.view_layer.update()

# ---- added for rendering (the .blend has no active camera and no usable light): camera, sun
cam_auto = bpy.data.cameras.new('AutoCamera')
cam_auto.lens = 50.0
cam_auto.sensor_width = 36.0
cam_auto.clip_end = 1000.0
ob_auto_camera = bpy.data.objects.new('AutoCamera', cam_auto)
scene.collection.objects.link(ob_auto_camera)
ob_auto_camera.location = (1.69377, -2.03253, 2.03077)
ob_auto_camera.rotation_euler = (1.09748, -7.21219e-08, 0.694738)
scene.camera = ob_auto_camera
light_auto_sun = bpy.data.lights.new('AutoSun', 'SUN')
light_auto_sun.energy = 3.0
light_auto_sun.angle = 0.0523599
ob_auto_sun = bpy.data.objects.new('AutoSun', light_auto_sun)
scene.collection.objects.link(ob_auto_sun)
ob_auto_sun.rotation_euler = (0.872665, 0.174533, 0.523599)
bpy.context.view_layer.update()

